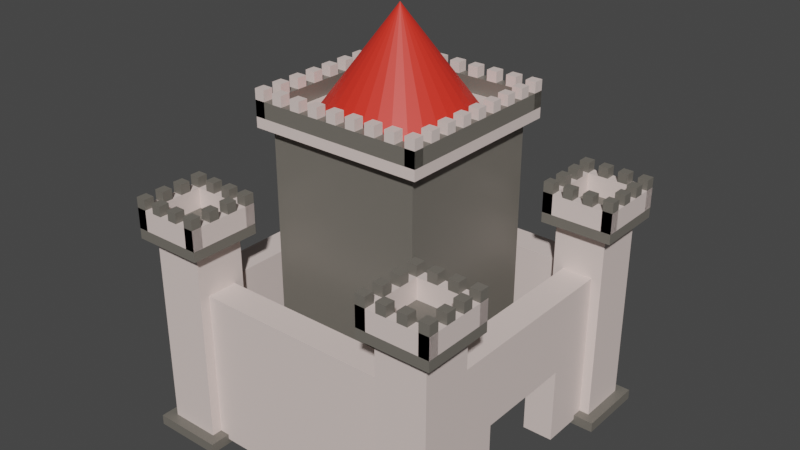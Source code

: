 # Source: Castle.blend  (saved by Blender 2.90.8; exported with 4.5.12 LTS)
import bpy
from mathutils import Matrix  # noqa: F401  (used for matrix-valued properties, if any)

bpy.ops.wm.read_factory_settings(use_empty=True)
scene = bpy.context.scene
scene.name = 'Scene'

# ---- collections
col_capitulation01 = bpy.data.collections.new('Capitulation01'); scene.collection.children.link(col_capitulation01)
col_capitulation01_001 = bpy.data.collections.new('Capitulation01.001'); scene.collection.children.link(col_capitulation01_001)
col_capitulation01_002 = bpy.data.collections.new('Capitulation01.002'); scene.collection.children.link(col_capitulation01_002)
col_capitulation01_003 = bpy.data.collections.new('Capitulation01.003'); scene.collection.children.link(col_capitulation01_003)

# ---- materials (node trees are filled in below, after node groups)
mat_wall = bpy.data.materials.new('Wall')
mat_wall.use_transparent_shadow = False
mat_wallbase = bpy.data.materials.new('WallBase')
mat_wallbase.alpha_threshold = 0.0
mat_wallbase.use_transparent_shadow = False
mat_wallbase.line_color = (0.0, 0.0, 0.0, 1.0)
mat_roof = bpy.data.materials.new('Roof')
mat_roof.use_transparent_shadow = False

# ---- material node trees
mat_wall.use_nodes = True; mat_wall.node_tree.nodes.clear()
_N = mat_wall.node_tree.nodes; _L = mat_wall.node_tree.links
n0 = _N.new('ShaderNodeBsdfPrincipled'); n0.name = 'Principled BSDF'; n0.location = (10, 300)
n0.distribution = 'GGX'
n0.subsurface_method = 'BURLEY'
n0.inputs[0].default_value = (0.8, 0.6683, 0.6265, 1.0)
n0.inputs[3].default_value = 1.45
n0.inputs[27].default_value = (0.0, 0.0, 0.0, 1.0)
n0.inputs[28].default_value = 1.0
n1 = _N.new('ShaderNodeOutputMaterial'); n1.name = 'Material Output'; n1.location = (300, 300)
_L.new(n0.outputs[0], n1.inputs[0])
n1.is_active_output = True
mat_wallbase.use_nodes = True; mat_wallbase.node_tree.nodes.clear()
_N = mat_wallbase.node_tree.nodes; _L = mat_wallbase.node_tree.links
n0 = _N.new('ShaderNodeOutputMaterial'); n0.name = 'Material Output'; n0.location = (300, 300)
n1 = _N.new('ShaderNodeBsdfPrincipled'); n1.name = 'Principled BSDF'; n1.location = (10, 300)
n1.distribution = 'GGX'
n1.subsurface_method = 'BURLEY'
n1.inputs[0].default_value = (0.1679, 0.1546, 0.1334, 1.0)
n1.inputs[2].default_value = 0.4
n1.inputs[3].default_value = 1.45
n1.inputs[27].default_value = (0.0, 0.0, 0.0, 1.0)
n1.inputs[28].default_value = 1.0
_L.new(n1.outputs[0], n0.inputs[0])
n0.is_active_output = True
mat_roof.use_nodes = True; mat_roof.node_tree.nodes.clear()
_N = mat_roof.node_tree.nodes; _L = mat_roof.node_tree.links
n0 = _N.new('ShaderNodeOutputMaterial'); n0.name = 'Material Output'; n0.location = (300, 300)
n1 = _N.new('ShaderNodeBsdfPrincipled'); n1.name = 'Principled BSDF'; n1.location = (10, 300)
n1.distribution = 'GGX'
n1.subsurface_method = 'BURLEY'
n1.inputs[0].default_value = (0.8, 0.03294, 0.01844, 1.0)
n1.inputs[3].default_value = 1.45
n1.inputs[27].default_value = (0.0, 0.0, 0.0, 1.0)
n1.inputs[28].default_value = 1.0
_L.new(n1.outputs[0], n0.inputs[0])
n0.is_active_output = True

# ---- world
world_world = bpy.data.worlds.new('World'); scene.world = world_world
world_world.use_nodes = True; world_world.node_tree.nodes.clear()
_N = world_world.node_tree.nodes; _L = world_world.node_tree.links
n0 = _N.new('ShaderNodeOutputWorld'); n0.name = 'World Output'; n0.location = (300, 300)
n1 = _N.new('ShaderNodeBackground'); n1.name = 'Background'; n1.location = (10, 300)
n1.inputs[0].default_value = (0.05088, 0.05088, 0.05088, 1.0)
_L.new(n1.outputs[0], n0.inputs[0])
n0.is_active_output = True
world_world.color = (0.05088, 0.05088, 0.05088)
world_world.use_sun_shadow = False
world_world.sun_shadow_jitter_overblur = 0.0

# ---- meshes
me_cube_006 = bpy.data.meshes.new('Cube.006')
me_cube_006.from_pydata([(-1.0, -1.0, -1.0), (-1.0, -1.0, 1.0), (-1.0, 1.0, -1.0), (-1.0, 1.0, 1.0), (1.0, -1.0, -1.0), (1.0, -1.0, 1.0), (1.0, 1.0, -1.0), (1.0, 1.0, 1.0), (1.4, 8.6, -1.25), (1.4, 8.6, -1.05), (1.0, 8.6, -1.25), (1.0, 8.6, -1.05), (1.4, 11.4, -1.25), (1.4, 11.4, -1.05), (1.0, 11.4, -1.25), (1.0, 11.4, -1.05), (-1.0, 8.6, -1.25), (-1.0, 8.6, -1.05), (-1.4, 8.6, -1.25), (-1.4, 8.6, -1.05), (-1.0, 11.4, -1.25), (-1.0, 11.4, -1.05), (-1.4, 11.4, -1.25), (-1.4, 11.4, -1.05), (-1.4, 8.6, -1.25), (-1.4, 8.6, -1.05), (-1.4, 9.0, -1.25), (-1.4, 9.0, -1.05), (1.4, 8.6, -1.25), (1.4, 8.6, -1.05), (1.4, 9.0, -1.25), (1.4, 9.0, -1.05), (-1.4, 11.0, -1.25), (-1.4, 11.0, -1.05), (-1.4, 11.4, -1.25), (-1.4, 11.4, -1.05), (1.4, 11.0, -1.25), (1.4, 11.0, -1.05), (1.4, 11.4, -1.25), (1.4, 11.4, -1.05), (-1.4, 8.6, -1.05), (-1.4, 8.6, -0.95), (-1.4, 11.4, -1.05), (-1.4, 11.4, -0.95), (1.4, 8.6, -1.05), (1.4, 8.6, -0.95), (1.4, 11.4, -1.05), (1.4, 11.4, -0.95), (-1.4, 8.6, -1.35), (-1.4, 8.6, -1.25), (-1.4, 9.0, -1.35), (-1.4, 9.0, -1.25), (-1.0, 8.6, -1.35), (-1.0, 8.6, -1.25), (-1.0, 9.0, -1.35), (-1.0, 9.0, -1.25), (1.0, 8.6, -1.35), (1.0, 8.6, -1.25), (1.0, 9.0, -1.35), (1.0, 9.0, -1.25), (1.4, 8.6, -1.35), (1.4, 8.6, -1.25), (1.4, 9.0, -1.35), (1.4, 9.0, -1.25), (0.2, 8.6, -1.35), (0.2, 8.6, -1.25), (0.2, 9.0, -1.35), (0.2, 9.0, -1.25), (0.6, 8.6, -1.35), (0.6, 8.6, -1.25), (0.6, 9.0, -1.35), (0.6, 9.0, -1.25), (-0.6, 8.6, -1.35), (-0.6, 8.6, -1.25), (-0.6, 9.0, -1.35), (-0.6, 9.0, -1.25), (-0.2, 8.6, -1.35), (-0.2, 8.6, -1.25), (-0.2, 9.0, -1.35), (-0.2, 9.0, -1.25), (-1.4, 11.0, -1.35), (-1.4, 11.0, -1.25), (-1.4, 11.4, -1.35), (-1.4, 11.4, -1.25), (-1.0, 11.0, -1.35), (-1.0, 11.0, -1.25), (-1.0, 11.4, -1.35), (-1.0, 11.4, -1.25), (1.0, 11.0, -1.35), (1.0, 11.0, -1.25), (1.0, 11.4, -1.35), (1.0, 11.4, -1.25), (1.4, 11.0, -1.35), (1.4, 11.0, -1.25), (1.4, 11.4, -1.35), (1.4, 11.4, -1.25), (0.2, 11.0, -1.35), (0.2, 11.0, -1.25), (0.2, 11.4, -1.35), (0.2, 11.4, -1.25), (0.6, 11.0, -1.35), (0.6, 11.0, -1.25), (0.6, 11.4, -1.35), (0.6, 11.4, -1.25), (-0.6, 11.0, -1.35), (-0.6, 11.0, -1.25), (-0.6, 11.4, -1.35), (-0.6, 11.4, -1.25), (-0.2, 11.0, -1.35), (-0.2, 11.0, -1.25), (-0.2, 11.4, -1.35), (-0.2, 11.4, -1.25), (-1.4, 10.2, -1.35), (-1.4, 10.2, -1.25), (-1.4, 10.6, -1.35), (-1.4, 10.6, -1.25), (-1.0, 10.2, -1.35), (-1.0, 10.2, -1.25), (-1.0, 10.6, -1.35), (-1.0, 10.6, -1.25), (-1.4, 9.4, -1.35), (-1.4, 9.4, -1.25), (-1.4, 9.8, -1.35), (-1.4, 9.8, -1.25), (-1.0, 9.4, -1.35), (-1.0, 9.4, -1.25), (-1.0, 9.8, -1.35), (-1.0, 9.8, -1.25), (1.0, 10.2, -1.35), (1.0, 10.2, -1.25), (1.0, 10.6, -1.35), (1.0, 10.6, -1.25), (1.4, 10.2, -1.35), (1.4, 10.2, -1.25), (1.4, 10.6, -1.35), (1.4, 10.6, -1.25), (1.0, 9.4, -1.35), (1.0, 9.4, -1.25), (1.0, 9.8, -1.35), (1.0, 9.8, -1.25), (1.4, 9.4, -1.35), (1.4, 9.4, -1.25), (1.4, 9.8, -1.35), (1.4, 9.8, -1.25), (-8.6, 8.6, -1.25), (-8.6, 8.6, -1.05), (-9.0, 8.6, -1.25), (-9.0, 8.6, -1.05), (-8.6, 11.4, -1.25), (-8.6, 11.4, -1.05), (-9.0, 11.4, -1.25), (-9.0, 11.4, -1.05), (-11.0, 8.6, -1.25), (-11.0, 8.6, -1.05), (-11.4, 8.6, -1.25), (-11.4, 8.6, -1.05), (-11.0, 11.4, -1.25), (-11.0, 11.4, -1.05), (-11.4, 11.4, -1.25), (-11.4, 11.4, -1.05), (-11.4, 8.6, -1.25), (-11.4, 8.6, -1.05), (-11.4, 9.0, -1.25), (-11.4, 9.0, -1.05), (-8.6, 8.6, -1.25), (-8.6, 8.6, -1.05), (-8.6, 9.0, -1.25), (-8.6, 9.0, -1.05), (-11.4, 11.0, -1.25), (-11.4, 11.0, -1.05), (-11.4, 11.4, -1.25), (-11.4, 11.4, -1.05), (-8.6, 11.0, -1.25), (-8.6, 11.0, -1.05), (-8.6, 11.4, -1.25), (-8.6, 11.4, -1.05), (-11.4, 8.6, -1.05), (-11.4, 8.6, -0.95), (-11.4, 11.4, -1.05), (-11.4, 11.4, -0.95), (-8.6, 8.6, -1.05), (-8.6, 8.6, -0.95), (-8.6, 11.4, -1.05), (-8.6, 11.4, -0.95), (-11.4, 8.6, -1.35), (-11.4, 8.6, -1.25), (-11.4, 9.0, -1.35), (-11.4, 9.0, -1.25), (-11.0, 8.6, -1.35), (-11.0, 8.6, -1.25), (-11.0, 9.0, -1.35), (-11.0, 9.0, -1.25), (-9.0, 8.6, -1.35), (-9.0, 8.6, -1.25), (-9.0, 9.0, -1.35), (-9.0, 9.0, -1.25), (-8.6, 8.6, -1.35), (-8.6, 8.6, -1.25), (-8.6, 9.0, -1.35), (-8.6, 9.0, -1.25), (-9.8, 8.6, -1.35), (-9.8, 8.6, -1.25), (-9.8, 9.0, -1.35), (-9.8, 9.0, -1.25), (-9.4, 8.6, -1.35), (-9.4, 8.6, -1.25), (-9.4, 9.0, -1.35), (-9.4, 9.0, -1.25), (-10.6, 8.6, -1.35), (-10.6, 8.6, -1.25), (-10.6, 9.0, -1.35), (-10.6, 9.0, -1.25), (-10.2, 8.6, -1.35), (-10.2, 8.6, -1.25), (-10.2, 9.0, -1.35), (-10.2, 9.0, -1.25), (-11.4, 11.0, -1.35), (-11.4, 11.0, -1.25), (-11.4, 11.4, -1.35), (-11.4, 11.4, -1.25), (-11.0, 11.0, -1.35), (-11.0, 11.0, -1.25), (-11.0, 11.4, -1.35), (-11.0, 11.4, -1.25), (-9.0, 11.0, -1.35), (-9.0, 11.0, -1.25), (-9.0, 11.4, -1.35), (-9.0, 11.4, -1.25), (-8.6, 11.0, -1.35), (-8.6, 11.0, -1.25), (-8.6, 11.4, -1.35), (-8.6, 11.4, -1.25), (-9.8, 11.0, -1.35), (-9.8, 11.0, -1.25), (-9.8, 11.4, -1.35), (-9.8, 11.4, -1.25), (-9.4, 11.0, -1.35), (-9.4, 11.0, -1.25), (-9.4, 11.4, -1.35), (-9.4, 11.4, -1.25), (-10.6, 11.0, -1.35), (-10.6, 11.0, -1.25), (-10.6, 11.4, -1.35), (-10.6, 11.4, -1.25), (-10.2, 11.0, -1.35), (-10.2, 11.0, -1.25), (-10.2, 11.4, -1.35), (-10.2, 11.4, -1.25), (-11.4, 10.2, -1.35), (-11.4, 10.2, -1.25), (-11.4, 10.6, -1.35), (-11.4, 10.6, -1.25), (-11.0, 10.2, -1.35), (-11.0, 10.2, -1.25), (-11.0, 10.6, -1.35), (-11.0, 10.6, -1.25), (-11.4, 9.4, -1.35), (-11.4, 9.4, -1.25), (-11.4, 9.8, -1.35), (-11.4, 9.8, -1.25), (-11.0, 9.4, -1.35), (-11.0, 9.4, -1.25), (-11.0, 9.8, -1.35), (-11.0, 9.8, -1.25), (-9.0, 10.2, -1.35), (-9.0, 10.2, -1.25), (-9.0, 10.6, -1.35), (-9.0, 10.6, -1.25), (-8.6, 10.2, -1.35), (-8.6, 10.2, -1.25), (-8.6, 10.6, -1.35), (-8.6, 10.6, -1.25), (-9.0, 9.4, -1.35), (-9.0, 9.4, -1.25), (-9.0, 9.8, -1.35), (-9.0, 9.8, -1.25), (-8.6, 9.4, -1.35), (-8.6, 9.4, -1.25), (-8.6, 9.8, -1.35), (-8.6, 9.8, -1.25), (-8.6, -1.4, -1.25), (-8.6, -1.4, -1.05), (-9.0, -1.4, -1.25), (-9.0, -1.4, -1.05), (-8.6, 1.4, -1.25), (-8.6, 1.4, -1.05), (-9.0, 1.4, -1.25), (-9.0, 1.4, -1.05), (-11.0, -1.4, -1.25), (-11.0, -1.4, -1.05), (-11.4, -1.4, -1.25), (-11.4, -1.4, -1.05), (-11.0, 1.4, -1.25), (-11.0, 1.4, -1.05), (-11.4, 1.4, -1.25), (-11.4, 1.4, -1.05), (-11.4, -1.4, -1.25), (-11.4, -1.4, -1.05), (-11.4, -1.0, -1.25), (-11.4, -1.0, -1.05), (-8.6, -1.4, -1.25), (-8.6, -1.4, -1.05), (-8.6, -1.0, -1.25), (-8.6, -1.0, -1.05), (-11.4, 1.0, -1.25), (-11.4, 1.0, -1.05), (-11.4, 1.4, -1.25), (-11.4, 1.4, -1.05), (-8.6, 1.0, -1.25), (-8.6, 1.0, -1.05), (-8.6, 1.4, -1.25), (-8.6, 1.4, -1.05), (-11.4, -1.4, -1.05), (-11.4, -1.4, -0.95), (-11.4, 1.4, -1.05), (-11.4, 1.4, -0.95), (-8.6, -1.4, -1.05), (-8.6, -1.4, -0.95), (-8.6, 1.4, -1.05), (-8.6, 1.4, -0.95), (-11.4, -1.4, -1.35), (-11.4, -1.4, -1.25), (-11.4, -1.0, -1.35), (-11.4, -1.0, -1.25), (-11.0, -1.4, -1.35), (-11.0, -1.4, -1.25), (-11.0, -1.0, -1.35), (-11.0, -1.0, -1.25), (-9.0, -1.4, -1.35), (-9.0, -1.4, -1.25), (-9.0, -1.0, -1.35), (-9.0, -1.0, -1.25), (-8.6, -1.4, -1.35), (-8.6, -1.4, -1.25), (-8.6, -1.0, -1.35), (-8.6, -1.0, -1.25), (-9.8, -1.4, -1.35), (-9.8, -1.4, -1.25), (-9.8, -1.0, -1.35), (-9.8, -1.0, -1.25), (-9.4, -1.4, -1.35), (-9.4, -1.4, -1.25), (-9.4, -1.0, -1.35), (-9.4, -1.0, -1.25), (-10.6, -1.4, -1.35), (-10.6, -1.4, -1.25), (-10.6, -1.0, -1.35), (-10.6, -1.0, -1.25), (-10.2, -1.4, -1.35), (-10.2, -1.4, -1.25), (-10.2, -1.0, -1.35), (-10.2, -1.0, -1.25), (-11.4, 1.0, -1.35), (-11.4, 1.0, -1.25), (-11.4, 1.4, -1.35), (-11.4, 1.4, -1.25), (-11.0, 1.0, -1.35), (-11.0, 1.0, -1.25), (-11.0, 1.4, -1.35), (-11.0, 1.4, -1.25), (-9.0, 1.0, -1.35), (-9.0, 1.0, -1.25), (-9.0, 1.4, -1.35), (-9.0, 1.4, -1.25), (-8.6, 1.0, -1.35), (-8.6, 1.0, -1.25), (-8.6, 1.4, -1.35), (-8.6, 1.4, -1.25), (-9.8, 1.0, -1.35), (-9.8, 1.0, -1.25), (-9.8, 1.4, -1.35), (-9.8, 1.4, -1.25), (-9.4, 1.0, -1.35), (-9.4, 1.0, -1.25), (-9.4, 1.4, -1.35), (-9.4, 1.4, -1.25), (-10.6, 1.0, -1.35), (-10.6, 1.0, -1.25), (-10.6, 1.4, -1.35), (-10.6, 1.4, -1.25), (-10.2, 1.0, -1.35), (-10.2, 1.0, -1.25), (-10.2, 1.4, -1.35), (-10.2, 1.4, -1.25), (-11.4, 0.2, -1.35), (-11.4, 0.2, -1.25), (-11.4, 0.6, -1.35), (-11.4, 0.6, -1.25), (-11.0, 0.2, -1.35), (-11.0, 0.2, -1.25), (-11.0, 0.6, -1.35), (-11.0, 0.6, -1.25), (-11.4, -0.6, -1.35), (-11.4, -0.6, -1.25), (-11.4, -0.2, -1.35), (-11.4, -0.2, -1.25), (-11.0, -0.6, -1.35), (-11.0, -0.6, -1.25), (-11.0, -0.2, -1.35), (-11.0, -0.2, -1.25), (-9.0, 0.2, -1.35), (-9.0, 0.2, -1.25), (-9.0, 0.6, -1.35), (-9.0, 0.6, -1.25), (-8.6, 0.2, -1.35), (-8.6, 0.2, -1.25), (-8.6, 0.6, -1.35), (-8.6, 0.6, -1.25), (-9.0, -0.6, -1.35), (-9.0, -0.6, -1.25), (-9.0, -0.2, -1.35), (-9.0, -0.2, -1.25), (-8.6, -0.6, -1.35), (-8.6, -0.6, -1.25), (-8.6, -0.2, -1.35), (-8.6, -0.2, -1.25), (1.4, -1.4, -1.25), (1.4, -1.4, -1.05), (1.0, -1.4, -1.25), (1.0, -1.4, -1.05), (1.4, 1.4, -1.25), (1.4, 1.4, -1.05), (1.0, 1.4, -1.25), (1.0, 1.4, -1.05), (-1.0, -1.4, -1.25), (-1.0, -1.4, -1.05), (-1.4, -1.4, -1.25), (-1.4, -1.4, -1.05), (-1.0, 1.4, -1.25), (-1.0, 1.4, -1.05), (-1.4, 1.4, -1.25), (-1.4, 1.4, -1.05), (-1.4, -1.4, -1.25), (-1.4, -1.4, -1.05), (-1.4, -1.0, -1.25), (-1.4, -1.0, -1.05), (1.4, -1.4, -1.25), (1.4, -1.4, -1.05), (1.4, -1.0, -1.25), (1.4, -1.0, -1.05), (-1.4, 1.0, -1.25), (-1.4, 1.0, -1.05), (-1.4, 1.4, -1.25), (-1.4, 1.4, -1.05), (1.4, 1.0, -1.25), (1.4, 1.0, -1.05), (1.4, 1.4, -1.25), (1.4, 1.4, -1.05), (-1.4, -1.4, -1.05), (-1.4, -1.4, -0.95), (-1.4, 1.4, -1.05), (-1.4, 1.4, -0.95), (1.4, -1.4, -1.05), (1.4, -1.4, -0.95), (1.4, 1.4, -1.05), (1.4, 1.4, -0.95), (-1.4, -1.4, -1.35), (-1.4, -1.4, -1.25), (-1.4, -1.0, -1.35), (-1.4, -1.0, -1.25), (-1.0, -1.4, -1.35), (-1.0, -1.4, -1.25), (-1.0, -1.0, -1.35), (-1.0, -1.0, -1.25), (1.0, -1.4, -1.35), (1.0, -1.4, -1.25), (1.0, -1.0, -1.35), (1.0, -1.0, -1.25), (1.4, -1.4, -1.35), (1.4, -1.4, -1.25), (1.4, -1.0, -1.35), (1.4, -1.0, -1.25), (0.2, -1.4, -1.35), (0.2, -1.4, -1.25), (0.2, -1.0, -1.35), (0.2, -1.0, -1.25), (0.6, -1.4, -1.35), (0.6, -1.4, -1.25), (0.6, -1.0, -1.35), (0.6, -1.0, -1.25), (-0.6, -1.4, -1.35), (-0.6, -1.4, -1.25), (-0.6, -1.0, -1.35), (-0.6, -1.0, -1.25), (-0.2, -1.4, -1.35), (-0.2, -1.4, -1.25), (-0.2, -1.0, -1.35), (-0.2, -1.0, -1.25), (-1.4, 1.0, -1.35), (-1.4, 1.0, -1.25), (-1.4, 1.4, -1.35), (-1.4, 1.4, -1.25), (-1.0, 1.0, -1.35), (-1.0, 1.0, -1.25), (-1.0, 1.4, -1.35), (-1.0, 1.4, -1.25), (1.0, 1.0, -1.35), (1.0, 1.0, -1.25), (1.0, 1.4, -1.35), (1.0, 1.4, -1.25), (1.4, 1.0, -1.35), (1.4, 1.0, -1.25), (1.4, 1.4, -1.35), (1.4, 1.4, -1.25), (0.2, 1.0, -1.35), (0.2, 1.0, -1.25), (0.2, 1.4, -1.35), (0.2, 1.4, -1.25), (0.6, 1.0, -1.35), (0.6, 1.0, -1.25), (0.6, 1.4, -1.35), (0.6, 1.4, -1.25), (-0.6, 1.0, -1.35), (-0.6, 1.0, -1.25), (-0.6, 1.4, -1.35), (-0.6, 1.4, -1.25), (-0.2, 1.0, -1.35), (-0.2, 1.0, -1.25), (-0.2, 1.4, -1.35), (-0.2, 1.4, -1.25), (-1.4, 0.2, -1.35), (-1.4, 0.2, -1.25), (-1.4, 0.6, -1.35), (-1.4, 0.6, -1.25), (-1.0, 0.2, -1.35), (-1.0, 0.2, -1.25), (-1.0, 0.6, -1.35), (-1.0, 0.6, -1.25), (-1.4, -0.6, -1.35), (-1.4, -0.6, -1.25), (-1.4, -0.2, -1.35), (-1.4, -0.2, -1.25), (-1.0, -0.6, -1.35), (-1.0, -0.6, -1.25), (-1.0, -0.2, -1.35), (-1.0, -0.2, -1.25), (1.0, 0.2, -1.35), (1.0, 0.2, -1.25), (1.0, 0.6, -1.35), (1.0, 0.6, -1.25), (1.4, 0.2, -1.35), (1.4, 0.2, -1.25), (1.4, 0.6, -1.35), (1.4, 0.6, -1.25), (1.0, -0.6, -1.35), (1.0, -0.6, -1.25), (1.0, -0.2, -1.35), (1.0, -0.2, -1.25), (1.4, -0.6, -1.35), (1.4, -0.6, -1.25), (1.4, -0.2, -1.35), (1.4, -0.2, -1.25), (-5.0, 2.0, -2.0), (-4.415, 2.058, -2.0), (-3.852, 2.228, -2.0), (-3.333, 2.506, -2.0), (-2.879, 2.879, -2.0), (-2.506, 3.333, -2.0), (-2.228, 3.852, -2.0), (-2.058, 4.415, -2.0), (-2.0, 5.0, -2.0), (-2.058, 5.585, -2.0), (-2.228, 6.148, -2.0), (-2.506, 6.667, -2.0), (-2.879, 7.121, -2.0), (-3.333, 7.494, -2.0), (-3.852, 7.772, -2.0), (-4.415, 7.942, -2.0), (-5.0, 8.0, -2.0), (-5.585, 7.942, -2.0), (-6.148, 7.772, -2.0), (-6.667, 7.494, -2.0), (-7.121, 7.121, -2.0), (-7.494, 6.667, -2.0), (-7.772, 6.148, -2.0), (-7.942, 5.585, -2.0), (-8.0, 5.0, -2.0), (-7.942, 4.415, -2.0), (-7.772, 3.852, -2.0), (-7.494, 3.333, -2.0), (-7.121, 2.879, -2.0), (-6.667, 2.506, -2.0), (-6.148, 2.228, -2.0), (-5.585, 2.058, -2.0), (-5.0, 5.0, -3.0), (-8.4, 1.6, -2.05), (-8.4, 1.6, -1.95), (-8.4, 8.4, -2.05), (-8.4, 8.4, -1.95), (-1.6, 1.6, -2.05), (-1.6, 1.6, -1.95), (-1.6, 8.4, -2.05), (-1.6, 8.4, -1.95), (-8.4, 1.6, -2.2), (-8.4, 1.6, -2.05), (-8.4, 2.0, -2.2), (-8.4, 2.0, -2.05), (-1.6, 1.6, -2.2), (-1.6, 1.6, -2.05), (-1.6, 2.0, -2.2), (-1.6, 2.0, -2.05), (-8.4, 8.0, -2.2), (-8.4, 8.0, -2.05), (-8.4, 8.4, -2.2), (-8.4, 8.4, -2.05), (-1.6, 8.0, -2.2), (-1.6, 8.0, -2.05), (-1.6, 8.4, -2.2), (-1.6, 8.4, -2.05), (-1.6, 1.6, -2.2), (-1.6, 1.6, -2.05), (-2.0, 1.6, -2.2), (-2.0, 1.6, -2.05), (-1.6, 8.4, -2.2), (-1.6, 8.4, -2.05), (-2.0, 8.4, -2.2), (-2.0, 8.4, -2.05), (-8.0, 1.6, -2.2), (-8.0, 1.6, -2.05), (-8.4, 1.6, -2.2), (-8.4, 1.6, -2.05), (-8.0, 8.4, -2.2), (-8.0, 8.4, -2.05), (-8.4, 8.4, -2.2), (-8.4, 8.4, -2.05), (-8.4, 1.6, -2.3), (-8.4, 1.6, -2.2), (-8.4, 2.0, -2.3), (-8.4, 2.0, -2.2), (-8.0, 1.6, -2.3), (-8.0, 1.6, -2.2), (-8.0, 2.0, -2.3), (-8.0, 2.0, -2.2), (-2.0, 1.6, -2.3), (-2.0, 1.6, -2.2), (-2.0, 2.0, -2.3), (-2.0, 2.0, -2.2), (-1.6, 1.6, -2.3), (-1.6, 1.6, -2.2), (-1.6, 2.0, -2.3), (-1.6, 2.0, -2.2), (-2.8, 1.6, -2.3), (-2.8, 1.6, -2.2), (-2.8, 2.0, -2.3), (-2.8, 2.0, -2.2), (-2.4, 1.6, -2.3), (-2.4, 1.6, -2.2), (-2.4, 2.0, -2.3), (-2.4, 2.0, -2.2), (-3.6, 1.6, -2.3), (-3.6, 1.6, -2.2), (-3.6, 2.0, -2.3), (-3.6, 2.0, -2.2), (-3.2, 1.6, -2.3), (-3.2, 1.6, -2.2), (-3.2, 2.0, -2.3), (-3.2, 2.0, -2.2), (-4.4, 1.6, -2.3), (-4.4, 1.6, -2.2), (-4.4, 2.0, -2.3), (-4.4, 2.0, -2.2), (-4.0, 1.6, -2.3), (-4.0, 1.6, -2.2), (-4.0, 2.0, -2.3), (-4.0, 2.0, -2.2), (-5.2, 1.6, -2.3), (-5.2, 1.6, -2.2), (-5.2, 2.0, -2.3), (-5.2, 2.0, -2.2), (-4.8, 1.6, -2.3), (-4.8, 1.6, -2.2), (-4.8, 2.0, -2.3), (-4.8, 2.0, -2.2), (-6.0, 1.6, -2.3), (-6.0, 1.6, -2.2), (-6.0, 2.0, -2.3), (-6.0, 2.0, -2.2), (-5.6, 1.6, -2.3), (-5.6, 1.6, -2.2), (-5.6, 2.0, -2.3), (-5.6, 2.0, -2.2), (-6.8, 1.6, -2.3), (-6.8, 1.6, -2.2), (-6.8, 2.0, -2.3), (-6.8, 2.0, -2.2), (-6.4, 1.6, -2.3), (-6.4, 1.6, -2.2), (-6.4, 2.0, -2.3), (-6.4, 2.0, -2.2), (-7.6, 1.6, -2.3), (-7.6, 1.6, -2.2), (-7.6, 2.0, -2.3), (-7.6, 2.0, -2.2), (-7.2, 1.6, -2.3), (-7.2, 1.6, -2.2), (-7.2, 2.0, -2.3), (-7.2, 2.0, -2.2), (-8.4, 2.4, -2.3), (-8.4, 2.4, -2.2), (-8.4, 2.8, -2.3), (-8.4, 2.8, -2.2), (-8.0, 2.4, -2.3), (-8.0, 2.4, -2.2), (-8.0, 2.8, -2.3), (-8.0, 2.8, -2.2), (-8.4, 3.2, -2.3), (-8.4, 3.2, -2.2), (-8.4, 3.6, -2.3), (-8.4, 3.6, -2.2), (-8.0, 3.2, -2.3), (-8.0, 3.2, -2.2), (-8.0, 3.6, -2.3), (-8.0, 3.6, -2.2), (-8.4, 4.0, -2.3), (-8.4, 4.0, -2.2), (-8.4, 4.4, -2.3), (-8.4, 4.4, -2.2), (-8.0, 4.0, -2.3), (-8.0, 4.0, -2.2), (-8.0, 4.4, -2.3), (-8.0, 4.4, -2.2), (-8.4, 4.8, -2.3), (-8.4, 4.8, -2.2), (-8.4, 5.2, -2.3), (-8.4, 5.2, -2.2), (-8.0, 4.8, -2.3), (-8.0, 4.8, -2.2), (-8.0, 5.2, -2.3), (-8.0, 5.2, -2.2), (-8.4, 5.6, -2.3), (-8.4, 5.6, -2.2), (-8.4, 6.0, -2.3), (-8.4, 6.0, -2.2), (-8.0, 5.6, -2.3), (-8.0, 5.6, -2.2), (-8.0, 6.0, -2.3), (-8.0, 6.0, -2.2), (-8.4, 6.4, -2.3), (-8.4, 6.4, -2.2), (-8.4, 6.8, -2.3), (-8.4, 6.8, -2.2), (-8.0, 6.4, -2.3), (-8.0, 6.4, -2.2), (-8.0, 6.8, -2.3), (-8.0, 6.8, -2.2), (-8.4, 7.2, -2.3), (-8.4, 7.2, -2.2), (-8.4, 7.6, -2.3), (-8.4, 7.6, -2.2), (-8.0, 7.2, -2.3), (-8.0, 7.2, -2.2), (-8.0, 7.6, -2.3), (-8.0, 7.6, -2.2), (-8.4, 8.0, -2.3), (-8.4, 8.0, -2.2), (-8.4, 8.4, -2.3), (-8.4, 8.4, -2.2), (-8.0, 8.0, -2.3), (-8.0, 8.0, -2.2), (-8.0, 8.4, -2.3), (-8.0, 8.4, -2.2), (-2.0, 2.4, -2.3), (-2.0, 2.4, -2.2), (-2.0, 2.8, -2.3), (-2.0, 2.8, -2.2), (-1.6, 2.4, -2.3), (-1.6, 2.4, -2.2), (-1.6, 2.8, -2.3), (-1.6, 2.8, -2.2), (-2.0, 3.2, -2.3), (-2.0, 3.2, -2.2), (-2.0, 3.6, -2.3), (-2.0, 3.6, -2.2), (-1.6, 3.2, -2.3), (-1.6, 3.2, -2.2), (-1.6, 3.6, -2.3), (-1.6, 3.6, -2.2), (-2.0, 4.0, -2.3), (-2.0, 4.0, -2.2), (-2.0, 4.4, -2.3), (-2.0, 4.4, -2.2), (-1.6, 4.0, -2.3), (-1.6, 4.0, -2.2), (-1.6, 4.4, -2.3), (-1.6, 4.4, -2.2), (-2.0, 4.8, -2.3), (-2.0, 4.8, -2.2), (-2.0, 5.2, -2.3), (-2.0, 5.2, -2.2), (-1.6, 4.8, -2.3), (-1.6, 4.8, -2.2), (-1.6, 5.2, -2.3), (-1.6, 5.2, -2.2), (-2.0, 5.6, -2.3), (-2.0, 5.6, -2.2), (-2.0, 6.0, -2.3), (-2.0, 6.0, -2.2), (-1.6, 5.6, -2.3), (-1.6, 5.6, -2.2), (-1.6, 6.0, -2.3), (-1.6, 6.0, -2.2), (-2.0, 6.4, -2.3), (-2.0, 6.4, -2.2), (-2.0, 6.8, -2.3), (-2.0, 6.8, -2.2), (-1.6, 6.4, -2.3), (-1.6, 6.4, -2.2), (-1.6, 6.8, -2.3), (-1.6, 6.8, -2.2), (-2.0, 7.2, -2.3), (-2.0, 7.2, -2.2), (-2.0, 7.6, -2.3), (-2.0, 7.6, -2.2), (-1.6, 7.2, -2.3), (-1.6, 7.2, -2.2), (-1.6, 7.6, -2.3), (-1.6, 7.6, -2.2), (-2.0, 8.0, -2.3), (-2.0, 8.0, -2.2), (-2.0, 8.4, -2.3), (-2.0, 8.4, -2.2), (-1.6, 8.0, -2.3), (-1.6, 8.0, -2.2), (-1.6, 8.4, -2.3), (-1.6, 8.4, -2.2), (-2.8, 8.0, -2.3), (-2.8, 8.0, -2.2), (-2.8, 8.4, -2.3), (-2.8, 8.4, -2.2), (-2.4, 8.0, -2.3), (-2.4, 8.0, -2.2), (-2.4, 8.4, -2.3), (-2.4, 8.4, -2.2), (-3.6, 8.0, -2.3), (-3.6, 8.0, -2.2), (-3.6, 8.4, -2.3), (-3.6, 8.4, -2.2), (-3.2, 8.0, -2.3), (-3.2, 8.0, -2.2), (-3.2, 8.4, -2.3), (-3.2, 8.4, -2.2), (-4.4, 8.0, -2.3), (-4.4, 8.0, -2.2), (-4.4, 8.4, -2.3), (-4.4, 8.4, -2.2), (-4.0, 8.0, -2.3), (-4.0, 8.0, -2.2), (-4.0, 8.4, -2.3), (-4.0, 8.4, -2.2), (-5.2, 8.0, -2.3), (-5.2, 8.0, -2.2), (-5.2, 8.4, -2.3), (-5.2, 8.4, -2.2), (-4.8, 8.0, -2.3), (-4.8, 8.0, -2.2), (-4.8, 8.4, -2.3), (-4.8, 8.4, -2.2), (-6.0, 8.0, -2.3), (-6.0, 8.0, -2.2), (-6.0, 8.4, -2.3), (-6.0, 8.4, -2.2), (-5.6, 8.0, -2.3), (-5.6, 8.0, -2.2), (-5.6, 8.4, -2.3), (-5.6, 8.4, -2.2), (-6.8, 8.0, -2.3), (-6.8, 8.0, -2.2), (-6.8, 8.4, -2.3), (-6.8, 8.4, -2.2), (-6.4, 8.0, -2.3), (-6.4, 8.0, -2.2), (-6.4, 8.4, -2.3), (-6.4, 8.4, -2.2), (-7.6, 8.0, -2.3), (-7.6, 8.0, -2.2), (-7.6, 8.4, -2.3), (-7.6, 8.4, -2.2), (-7.2, 8.0, -2.3), (-7.2, 8.0, -2.2), (-7.2, 8.4, -2.3), (-7.2, 8.4, -2.2), (-11.4, -1.4, 0.95), (-11.4, -1.4, 1.05), (-11.4, 1.4, 0.95), (-11.4, 1.4, 1.05), (-8.6, -1.4, 0.95), (-8.6, -1.4, 1.05), (-8.6, 1.4, 0.95), (-8.6, 1.4, 1.05), (-11.4, 8.6, 0.95), (-11.4, 8.6, 1.05), (-11.4, 11.4, 0.95), (-11.4, 11.4, 1.05), (-8.6, 8.6, 0.95), (-8.6, 8.6, 1.05), (-8.6, 11.4, 0.95), (-8.6, 11.4, 1.05), (-1.4, 8.6, 0.95), (-1.4, 8.6, 1.05), (-1.4, 11.4, 0.95), (-1.4, 11.4, 1.05), (1.4, 8.6, 0.95), (1.4, 8.6, 1.05), (1.4, 11.4, 0.95), (1.4, 11.4, 1.05), (-1.4, -1.4, 0.95), (-1.4, -1.4, 1.05), (-1.4, 1.4, 0.95), (-1.4, 1.4, 1.05), (1.4, -1.4, 0.95), (1.4, -1.4, 1.05), (1.4, 1.4, 0.95), (1.4, 1.4, 1.05), (-11.0, -1.0, -1.0), (-11.0, -1.0, 1.0), (-11.0, 1.0, -1.0), (-11.0, 1.0, 1.0), (-9.0, -1.0, -1.0), (-9.0, -1.0, 1.0), (-9.0, 1.0, -1.0), (-9.0, 1.0, 1.0), (-10.6, 1.0, -0.5), (-10.6, 1.0, 1.0), (-10.6, 9.0, -0.5), (-10.6, 9.0, 1.0), (-9.4, 1.0, -0.5), (-9.4, 1.0, 1.0), (-9.4, 9.0, -0.5), (-9.4, 9.0, 1.0), (-9.4, 3.0, 0.25), (-9.4, 3.0, 1.0), (-10.6, 3.0, 0.25), (-9.4, 7.0, 1.0), (-9.4, 7.0, 0.25), (-10.6, 7.0, 0.25), (-10.6, 7.0, 1.0), (-10.6, 3.0, 1.0), (-0.6, 1.0, -0.5), (-0.6, 1.0, 1.0), (-0.6, 9.0, -0.5), (-0.6, 9.0, 1.0), (0.6, 1.0, -0.5), (0.6, 1.0, 1.0), (0.6, 9.0, -0.5), (0.6, 9.0, 1.0), (-1.0, 9.4, -0.5), (-1.0, 9.4, 1.0), (-9.0, 9.4, -0.5), (-9.0, 9.4, 1.0), (-1.0, 10.6, -0.5), (-1.0, 10.6, 1.0), (-9.0, 10.6, -0.5), (-9.0, 10.6, 1.0), (-1.0, -0.6, -0.5), (-1.0, -0.6, 1.0), (-9.0, -0.6, -0.5), (-9.0, -0.6, 1.0), (-1.0, 0.6, -0.5), (-1.0, 0.6, 1.0), (-9.0, 0.6, -0.5), (-9.0, 0.6, 1.0), (-1.0, 9.0, -1.0), (-1.0, 9.0, 1.0), (-1.0, 11.0, -1.0), (-1.0, 11.0, 1.0), (1.0, 9.0, -1.0), (1.0, 9.0, 1.0), (1.0, 11.0, -1.0), (1.0, 11.0, 1.0), (-11.0, 9.0, -1.0), (-11.0, 9.0, 1.0), (-11.0, 11.0, -1.0), (-11.0, 11.0, 1.0), (-9.0, 9.0, -1.0), (-9.0, 9.0, 1.0), (-9.0, 11.0, -1.0), (-9.0, 11.0, 1.0), (-8.0, 2.0, -2.0), (-8.0, 2.0, 1.0), (-8.0, 8.0, -2.0), (-8.0, 8.0, 1.0), (-2.0, 2.0, -2.0), (-2.0, 2.0, 1.0), (-2.0, 8.0, -2.0), (-2.0, 8.0, 1.0)], [], [(0, 1, 3, 2), (2, 3, 7, 6), (6, 7, 5, 4), (4, 5, 1, 0), (2, 6, 4, 0), (7, 3, 1, 5), (8, 9, 11, 10), (10, 11, 15, 14), (14, 15, 13, 12), (12, 13, 9, 8), (10, 14, 12, 8), (15, 11, 9, 13), (16, 17, 19, 18), (18, 19, 23, 22), (22, 23, 21, 20), (20, 21, 17, 16), (18, 22, 20, 16), (23, 19, 17, 21), (24, 25, 27, 26), (26, 27, 31, 30), (30, 31, 29, 28), (28, 29, 25, 24), (26, 30, 28, 24), (31, 27, 25, 29), (32, 33, 35, 34), (34, 35, 39, 38), (38, 39, 37, 36), (36, 37, 33, 32), (34, 38, 36, 32), (39, 35, 33, 37), (40, 41, 43, 42), (42, 43, 47, 46), (46, 47, 45, 44), (44, 45, 41, 40), (42, 46, 44, 40), (47, 43, 41, 45), (48, 49, 51, 50), (50, 51, 55, 54), (54, 55, 53, 52), (52, 53, 49, 48), (50, 54, 52, 48), (55, 51, 49, 53), (56, 57, 59, 58), (58, 59, 63, 62), (62, 63, 61, 60), (60, 61, 57, 56), (58, 62, 60, 56), (63, 59, 57, 61), (64, 65, 67, 66), (66, 67, 71, 70), (70, 71, 69, 68), (68, 69, 65, 64), (66, 70, 68, 64), (71, 67, 65, 69), (72, 73, 75, 74), (74, 75, 79, 78), (78, 79, 77, 76), (76, 77, 73, 72), (74, 78, 76, 72), (79, 75, 73, 77), (80, 81, 83, 82), (82, 83, 87, 86), (86, 87, 85, 84), (84, 85, 81, 80), (82, 86, 84, 80), (87, 83, 81, 85), (88, 89, 91, 90), (90, 91, 95, 94), (94, 95, 93, 92), (92, 93, 89, 88), (90, 94, 92, 88), (95, 91, 89, 93), (96, 97, 99, 98), (98, 99, 103, 102), (102, 103, 101, 100), (100, 101, 97, 96), (98, 102, 100, 96), (103, 99, 97, 101), (104, 105, 107, 106), (106, 107, 111, 110), (110, 111, 109, 108), (108, 109, 105, 104), (106, 110, 108, 104), (111, 107, 105, 109), (112, 113, 115, 114), (114, 115, 119, 118), (118, 119, 117, 116), (116, 117, 113, 112), (114, 118, 116, 112), (119, 115, 113, 117), (120, 121, 123, 122), (122, 123, 127, 126), (126, 127, 125, 124), (124, 125, 121, 120), (122, 126, 124, 120), (127, 123, 121, 125), (128, 129, 131, 130), (130, 131, 135, 134), (134, 135, 133, 132), (132, 133, 129, 128), (130, 134, 132, 128), (135, 131, 129, 133), (136, 137, 139, 138), (138, 139, 143, 142), (142, 143, 141, 140), (140, 141, 137, 136), (138, 142, 140, 136), (143, 139, 137, 141), (144, 145, 147, 146), (146, 147, 151, 150), (150, 151, 149, 148), (148, 149, 145, 144), (146, 150, 148, 144), (151, 147, 145, 149), (152, 153, 155, 154), (154, 155, 159, 158), (158, 159, 157, 156), (156, 157, 153, 152), (154, 158, 156, 152), (159, 155, 153, 157), (160, 161, 163, 162), (162, 163, 167, 166), (166, 167, 165, 164), (164, 165, 161, 160), (162, 166, 164, 160), (167, 163, 161, 165), (168, 169, 171, 170), (170, 171, 175, 174), (174, 175, 173, 172), (172, 173, 169, 168), (170, 174, 172, 168), (175, 171, 169, 173), (176, 177, 179, 178), (178, 179, 183, 182), (182, 183, 181, 180), (180, 181, 177, 176), (178, 182, 180, 176), (183, 179, 177, 181), (184, 185, 187, 186), (186, 187, 191, 190), (190, 191, 189, 188), (188, 189, 185, 184), (186, 190, 188, 184), (191, 187, 185, 189), (192, 193, 195, 194), (194, 195, 199, 198), (198, 199, 197, 196), (196, 197, 193, 192), (194, 198, 196, 192), (199, 195, 193, 197), (200, 201, 203, 202), (202, 203, 207, 206), (206, 207, 205, 204), (204, 205, 201, 200), (202, 206, 204, 200), (207, 203, 201, 205), (208, 209, 211, 210), (210, 211, 215, 214), (214, 215, 213, 212), (212, 213, 209, 208), (210, 214, 212, 208), (215, 211, 209, 213), (216, 217, 219, 218), (218, 219, 223, 222), (222, 223, 221, 220), (220, 221, 217, 216), (218, 222, 220, 216), (223, 219, 217, 221), (224, 225, 227, 226), (226, 227, 231, 230), (230, 231, 229, 228), (228, 229, 225, 224), (226, 230, 228, 224), (231, 227, 225, 229), (232, 233, 235, 234), (234, 235, 239, 238), (238, 239, 237, 236), (236, 237, 233, 232), (234, 238, 236, 232), (239, 235, 233, 237), (240, 241, 243, 242), (242, 243, 247, 246), (246, 247, 245, 244), (244, 245, 241, 240), (242, 246, 244, 240), (247, 243, 241, 245), (248, 249, 251, 250), (250, 251, 255, 254), (254, 255, 253, 252), (252, 253, 249, 248), (250, 254, 252, 248), (255, 251, 249, 253), (256, 257, 259, 258), (258, 259, 263, 262), (262, 263, 261, 260), (260, 261, 257, 256), (258, 262, 260, 256), (263, 259, 257, 261), (264, 265, 267, 266), (266, 267, 271, 270), (270, 271, 269, 268), (268, 269, 265, 264), (266, 270, 268, 264), (271, 267, 265, 269), (272, 273, 275, 274), (274, 275, 279, 278), (278, 279, 277, 276), (276, 277, 273, 272), (274, 278, 276, 272), (279, 275, 273, 277), (280, 281, 283, 282), (282, 283, 287, 286), (286, 287, 285, 284), (284, 285, 281, 280), (282, 286, 284, 280), (287, 283, 281, 285), (288, 289, 291, 290), (290, 291, 295, 294), (294, 295, 293, 292), (292, 293, 289, 288), (290, 294, 292, 288), (295, 291, 289, 293), (296, 297, 299, 298), (298, 299, 303, 302), (302, 303, 301, 300), (300, 301, 297, 296), (298, 302, 300, 296), (303, 299, 297, 301), (304, 305, 307, 306), (306, 307, 311, 310), (310, 311, 309, 308), (308, 309, 305, 304), (306, 310, 308, 304), (311, 307, 305, 309), (312, 313, 315, 314), (314, 315, 319, 318), (318, 319, 317, 316), (316, 317, 313, 312), (314, 318, 316, 312), (319, 315, 313, 317), (320, 321, 323, 322), (322, 323, 327, 326), (326, 327, 325, 324), (324, 325, 321, 320), (322, 326, 324, 320), (327, 323, 321, 325), (328, 329, 331, 330), (330, 331, 335, 334), (334, 335, 333, 332), (332, 333, 329, 328), (330, 334, 332, 328), (335, 331, 329, 333), (336, 337, 339, 338), (338, 339, 343, 342), (342, 343, 341, 340), (340, 341, 337, 336), (338, 342, 340, 336), (343, 339, 337, 341), (344, 345, 347, 346), (346, 347, 351, 350), (350, 351, 349, 348), (348, 349, 345, 344), (346, 350, 348, 344), (351, 347, 345, 349), (352, 353, 355, 354), (354, 355, 359, 358), (358, 359, 357, 356), (356, 357, 353, 352), (354, 358, 356, 352), (359, 355, 353, 357), (360, 361, 363, 362), (362, 363, 367, 366), (366, 367, 365, 364), (364, 365, 361, 360), (362, 366, 364, 360), (367, 363, 361, 365), (368, 369, 371, 370), (370, 371, 375, 374), (374, 375, 373, 372), (372, 373, 369, 368), (370, 374, 372, 368), (375, 371, 369, 373), (376, 377, 379, 378), (378, 379, 383, 382), (382, 383, 381, 380), (380, 381, 377, 376), (378, 382, 380, 376), (383, 379, 377, 381), (384, 385, 387, 386), (386, 387, 391, 390), (390, 391, 389, 388), (388, 389, 385, 384), (386, 390, 388, 384), (391, 387, 385, 389), (392, 393, 395, 394), (394, 395, 399, 398), (398, 399, 397, 396), (396, 397, 393, 392), (394, 398, 396, 392), (399, 395, 393, 397), (400, 401, 403, 402), (402, 403, 407, 406), (406, 407, 405, 404), (404, 405, 401, 400), (402, 406, 404, 400), (407, 403, 401, 405), (408, 409, 411, 410), (410, 411, 415, 414), (414, 415, 413, 412), (412, 413, 409, 408), (410, 414, 412, 408), (415, 411, 409, 413), (416, 417, 419, 418), (418, 419, 423, 422), (422, 423, 421, 420), (420, 421, 417, 416), (418, 422, 420, 416), (423, 419, 417, 421), (424, 425, 427, 426), (426, 427, 431, 430), (430, 431, 429, 428), (428, 429, 425, 424), (426, 430, 428, 424), (431, 427, 425, 429), (432, 433, 435, 434), (434, 435, 439, 438), (438, 439, 437, 436), (436, 437, 433, 432), (434, 438, 436, 432), (439, 435, 433, 437), (440, 441, 443, 442), (442, 443, 447, 446), (446, 447, 445, 444), (444, 445, 441, 440), (442, 446, 444, 440), (447, 443, 441, 445), (448, 449, 451, 450), (450, 451, 455, 454), (454, 455, 453, 452), (452, 453, 449, 448), (450, 454, 452, 448), (455, 451, 449, 453), (456, 457, 459, 458), (458, 459, 463, 462), (462, 463, 461, 460), (460, 461, 457, 456), (458, 462, 460, 456), (463, 459, 457, 461), (464, 465, 467, 466), (466, 467, 471, 470), (470, 471, 469, 468), (468, 469, 465, 464), (466, 470, 468, 464), (471, 467, 465, 469), (472, 473, 475, 474), (474, 475, 479, 478), (478, 479, 477, 476), (476, 477, 473, 472), (474, 478, 476, 472), (479, 475, 473, 477), (480, 481, 483, 482), (482, 483, 487, 486), (486, 487, 485, 484), (484, 485, 481, 480), (482, 486, 484, 480), (487, 483, 481, 485), (488, 489, 491, 490), (490, 491, 495, 494), (494, 495, 493, 492), (492, 493, 489, 488), (490, 494, 492, 488), (495, 491, 489, 493), (496, 497, 499, 498), (498, 499, 503, 502), (502, 503, 501, 500), (500, 501, 497, 496), (498, 502, 500, 496), (503, 499, 497, 501), (504, 505, 507, 506), (506, 507, 511, 510), (510, 511, 509, 508), (508, 509, 505, 504), (506, 510, 508, 504), (511, 507, 505, 509), (512, 513, 515, 514), (514, 515, 519, 518), (518, 519, 517, 516), (516, 517, 513, 512), (514, 518, 516, 512), (519, 515, 513, 517), (520, 521, 523, 522), (522, 523, 527, 526), (526, 527, 525, 524), (524, 525, 521, 520), (522, 526, 524, 520), (527, 523, 521, 525), (528, 529, 531, 530), (530, 531, 535, 534), (534, 535, 533, 532), (532, 533, 529, 528), (530, 534, 532, 528), (535, 531, 529, 533), (536, 537, 539, 538), (538, 539, 543, 542), (542, 543, 541, 540), (540, 541, 537, 536), (538, 542, 540, 536), (543, 539, 537, 541), (544, 545, 547, 546), (546, 547, 551, 550), (550, 551, 549, 548), (548, 549, 545, 544), (546, 550, 548, 544), (551, 547, 545, 549), (552, 584, 553), (553, 584, 554), (554, 584, 555), (555, 584, 556), (556, 584, 557), (557, 584, 558), (558, 584, 559), (559, 584, 560), (560, 584, 561), (561, 584, 562), (562, 584, 563), (563, 584, 564), (564, 584, 565), (565, 584, 566), (566, 584, 567), (567, 584, 568), (568, 584, 569), (569, 584, 570), (570, 584, 571), (571, 584, 572), (572, 584, 573), (573, 584, 574), (574, 584, 575), (575, 584, 576), (576, 584, 577), (577, 584, 578), (578, 584, 579), (579, 584, 580), (580, 584, 581), (581, 584, 582), (552, 553, 554, 555, 556, 557, 558, 559, 560, 561, 562, 563, 564, 565, 566, 567, 568, 569, 570, 571, 572, 573, 574, 575, 576, 577, 578, 579, 580, 581, 582, 583), (582, 584, 583), (583, 584, 552), (585, 586, 588, 587), (587, 588, 592, 591), (591, 592, 590, 589), (589, 590, 586, 585), (587, 591, 589, 585), (592, 588, 586, 590), (593, 594, 596, 595), (595, 596, 600, 599), (599, 600, 598, 597), (597, 598, 594, 593), (595, 599, 597, 593), (600, 596, 594, 598), (601, 602, 604, 603), (603, 604, 608, 607), (607, 608, 606, 605), (605, 606, 602, 601), (603, 607, 605, 601), (608, 604, 602, 606), (609, 610, 612, 611), (611, 612, 616, 615), (615, 616, 614, 613), (613, 614, 610, 609), (611, 615, 613, 609), (616, 612, 610, 614), (617, 618, 620, 619), (619, 620, 624, 623), (623, 624, 622, 621), (621, 622, 618, 617), (619, 623, 621, 617), (624, 620, 618, 622), (625, 626, 628, 627), (627, 628, 632, 631), (631, 632, 630, 629), (629, 630, 626, 625), (627, 631, 629, 625), (632, 628, 626, 630), (633, 634, 636, 635), (635, 636, 640, 639), (639, 640, 638, 637), (637, 638, 634, 633), (635, 639, 637, 633), (640, 636, 634, 638), (641, 642, 644, 643), (643, 644, 648, 647), (647, 648, 646, 645), (645, 646, 642, 641), (643, 647, 645, 641), (648, 644, 642, 646), (649, 650, 652, 651), (651, 652, 656, 655), (655, 656, 654, 653), (653, 654, 650, 649), (651, 655, 653, 649), (656, 652, 650, 654), (657, 658, 660, 659), (659, 660, 664, 663), (663, 664, 662, 661), (661, 662, 658, 657), (659, 663, 661, 657), (664, 660, 658, 662), (665, 666, 668, 667), (667, 668, 672, 671), (671, 672, 670, 669), (669, 670, 666, 665), (667, 671, 669, 665), (672, 668, 666, 670), (673, 674, 676, 675), (675, 676, 680, 679), (679, 680, 678, 677), (677, 678, 674, 673), (675, 679, 677, 673), (680, 676, 674, 678), (681, 682, 684, 683), (683, 684, 688, 687), (687, 688, 686, 685), (685, 686, 682, 681), (683, 687, 685, 681), (688, 684, 682, 686), (689, 690, 692, 691), (691, 692, 696, 695), (695, 696, 694, 693), (693, 694, 690, 689), (691, 695, 693, 689), (696, 692, 690, 694), (697, 698, 700, 699), (699, 700, 704, 703), (703, 704, 702, 701), (701, 702, 698, 697), (699, 703, 701, 697), (704, 700, 698, 702), (705, 706, 708, 707), (707, 708, 712, 711), (711, 712, 710, 709), (709, 710, 706, 705), (707, 711, 709, 705), (712, 708, 706, 710), (713, 714, 716, 715), (715, 716, 720, 719), (719, 720, 718, 717), (717, 718, 714, 713), (715, 719, 717, 713), (720, 716, 714, 718), (721, 722, 724, 723), (723, 724, 728, 727), (727, 728, 726, 725), (725, 726, 722, 721), (723, 727, 725, 721), (728, 724, 722, 726), (729, 730, 732, 731), (731, 732, 736, 735), (735, 736, 734, 733), (733, 734, 730, 729), (731, 735, 733, 729), (736, 732, 730, 734), (737, 738, 740, 739), (739, 740, 744, 743), (743, 744, 742, 741), (741, 742, 738, 737), (739, 743, 741, 737), (744, 740, 738, 742), (745, 746, 748, 747), (747, 748, 752, 751), (751, 752, 750, 749), (749, 750, 746, 745), (747, 751, 749, 745), (752, 748, 746, 750), (753, 754, 756, 755), (755, 756, 760, 759), (759, 760, 758, 757), (757, 758, 754, 753), (755, 759, 757, 753), (760, 756, 754, 758), (761, 762, 764, 763), (763, 764, 768, 767), (767, 768, 766, 765), (765, 766, 762, 761), (763, 767, 765, 761), (768, 764, 762, 766), (769, 770, 772, 771), (771, 772, 776, 775), (775, 776, 774, 773), (773, 774, 770, 769), (771, 775, 773, 769), (776, 772, 770, 774), (777, 778, 780, 779), (779, 780, 784, 783), (783, 784, 782, 781), (781, 782, 778, 777), (779, 783, 781, 777), (784, 780, 778, 782), (785, 786, 788, 787), (787, 788, 792, 791), (791, 792, 790, 789), (789, 790, 786, 785), (787, 791, 789, 785), (792, 788, 786, 790), (793, 794, 796, 795), (795, 796, 800, 799), (799, 800, 798, 797), (797, 798, 794, 793), (795, 799, 797, 793), (800, 796, 794, 798), (801, 802, 804, 803), (803, 804, 808, 807), (807, 808, 806, 805), (805, 806, 802, 801), (803, 807, 805, 801), (808, 804, 802, 806), (809, 810, 812, 811), (811, 812, 816, 815), (815, 816, 814, 813), (813, 814, 810, 809), (811, 815, 813, 809), (816, 812, 810, 814), (817, 818, 820, 819), (819, 820, 824, 823), (823, 824, 822, 821), (821, 822, 818, 817), (819, 823, 821, 817), (824, 820, 818, 822), (825, 826, 828, 827), (827, 828, 832, 831), (831, 832, 830, 829), (829, 830, 826, 825), (827, 831, 829, 825), (832, 828, 826, 830), (833, 834, 836, 835), (835, 836, 840, 839), (839, 840, 838, 837), (837, 838, 834, 833), (835, 839, 837, 833), (840, 836, 834, 838), (841, 842, 844, 843), (843, 844, 848, 847), (847, 848, 846, 845), (845, 846, 842, 841), (843, 847, 845, 841), (848, 844, 842, 846), (849, 850, 852, 851), (851, 852, 856, 855), (855, 856, 854, 853), (853, 854, 850, 849), (851, 855, 853, 849), (856, 852, 850, 854), (857, 858, 860, 859), (859, 860, 864, 863), (863, 864, 862, 861), (861, 862, 858, 857), (859, 863, 861, 857), (864, 860, 858, 862), (865, 866, 868, 867), (867, 868, 872, 871), (871, 872, 870, 869), (869, 870, 866, 865), (867, 871, 869, 865), (872, 868, 866, 870), (873, 874, 876, 875), (875, 876, 880, 879), (879, 880, 878, 877), (877, 878, 874, 873), (875, 879, 877, 873), (880, 876, 874, 878), (881, 882, 884, 883), (883, 884, 888, 887), (887, 888, 886, 885), (885, 886, 882, 881), (883, 887, 885, 881), (888, 884, 882, 886), (889, 890, 892, 891), (891, 892, 896, 895), (895, 896, 894, 893), (893, 894, 890, 889), (891, 895, 893, 889), (896, 892, 890, 894), (897, 898, 900, 899), (899, 900, 904, 903), (903, 904, 902, 901), (901, 902, 898, 897), (899, 903, 901, 897), (904, 900, 898, 902), (905, 906, 908, 907), (907, 908, 912, 911), (911, 912, 910, 909), (909, 910, 906, 905), (907, 911, 909, 905), (912, 908, 906, 910), (913, 914, 916, 915), (915, 916, 920, 919), (919, 920, 918, 917), (917, 918, 914, 913), (915, 919, 917, 913), (920, 916, 914, 918), (921, 922, 936, 931, 934, 935, 924, 923), (923, 924, 928, 927), (927, 928, 932, 933, 929, 930, 926, 925), (925, 926, 922, 921), (923, 927, 925, 921), (928, 924, 935, 932), (934, 933, 932, 935), (930, 936, 922, 926), (931, 929, 933, 934), (929, 931, 936, 930), (937, 938, 940, 939), (939, 940, 944, 943), (943, 944, 942, 941), (941, 942, 938, 937), (939, 943, 941, 937), (944, 940, 938, 942), (945, 946, 948, 947), (947, 948, 952, 951), (951, 952, 950, 949), (949, 950, 946, 945), (947, 951, 949, 945), (952, 948, 946, 950), (953, 954, 956, 955), (955, 956, 960, 959), (959, 960, 958, 957), (957, 958, 954, 953), (955, 959, 957, 953), (960, 956, 954, 958), (961, 962, 964, 963), (963, 964, 968, 967), (967, 968, 966, 965), (965, 966, 962, 961), (963, 967, 965, 961), (968, 964, 962, 966), (969, 970, 972, 971), (971, 972, 976, 975), (975, 976, 974, 973), (973, 974, 970, 969), (971, 975, 973, 969), (976, 972, 970, 974), (977, 978, 980, 979), (979, 980, 984, 983), (983, 984, 982, 981), (981, 982, 978, 977), (979, 983, 981, 977), (984, 980, 978, 982)])
me_cube_006.polygons.foreach_set('material_index', [0, 0, 0, 0, 0, 0, 0, 0, 0, 0, 0, 0, 0, 0, 0, 0, 0, 0, 0, 0, 0, 0, 0, 0, 0, 0, 0, 0, 0, 0, 1, 1, 1, 1, 1, 1, 1, 1, 1, 1, 1, 1, 1, 1, 1, 1, 1, 1, 1, 1, 1, 1, 1, 1, 1, 1, 1, 1, 1, 1, 1, 1, 1, 1, 1, 1, 1, 1, 1, 1, 1, 1, 1, 1, 1, 1, 1, 1, 1, 1, 1, 1, 1, 1, 1, 1, 1, 1, 1, 1, 1, 1, 1, 1, 1, 1, 1, 1, 1, 1, 1, 1, 1, 1, 1, 1, 1, 1, 0, 0, 0, 0, 0, 0, 0, 0, 0, 0, 0, 0, 0, 0, 0, 0, 0, 0, 0, 0, 0, 0, 0, 0, 1, 1, 1, 1, 1, 1, 1, 1, 1, 1, 1, 1, 1, 1, 1, 1, 1, 1, 1, 1, 1, 1, 1, 1, 1, 1, 1, 1, 1, 1, 1, 1, 1, 1, 1, 1, 1, 1, 1, 1, 1, 1, 1, 1, 1, 1, 1, 1, 1, 1, 1, 1, 1, 1, 1, 1, 1, 1, 1, 1, 1, 1, 1, 1, 1, 1, 1, 1, 1, 1, 1, 1, 1, 1, 1, 1, 1, 1, 0, 0, 0, 0, 0, 0, 0, 0, 0, 0, 0, 0, 0, 0, 0, 0, 0, 0, 0, 0, 0, 0, 0, 0, 1, 1, 1, 1, 1, 1, 1, 1, 1, 1, 1, 1, 1, 1, 1, 1, 1, 1, 1, 1, 1, 1, 1, 1, 1, 1, 1, 1, 1, 1, 1, 1, 1, 1, 1, 1, 1, 1, 1, 1, 1, 1, 1, 1, 1, 1, 1, 1, 1, 1, 1, 1, 1, 1, 1, 1, 1, 1, 1, 1, 1, 1, 1, 1, 1, 1, 1, 1, 1, 1, 1, 1, 1, 1, 1, 1, 1, 1, 0, 0, 0, 0, 0, 0, 0, 0, 0, 0, 0, 0, 0, 0, 0, 0, 0, 0, 0, 0, 0, 0, 0, 0, 1, 1, 1, 1, 1, 1, 1, 1, 1, 1, 1, 1, 1, 1, 1, 1, 1, 1, 1, 1, 1, 1, 1, 1, 1, 1, 1, 1, 1, 1, 1, 1, 1, 1, 1, 1, 1, 1, 1, 1, 1, 1, 1, 1, 1, 1, 1, 1, 1, 1, 1, 1, 1, 1, 1, 1, 1, 1, 1, 1, 1, 1, 1, 1, 1, 1, 1, 1, 1, 1, 1, 1, 1, 1, 1, 1, 1, 1, 2, 2, 2, 2, 2, 2, 2, 2, 2, 2, 2, 2, 2, 2, 2, 2, 2, 2, 2, 2, 2, 2, 2, 2, 2, 2, 2, 2, 2, 2, 2, 2, 2, 0, 0, 0, 0, 0, 0, 1, 1, 1, 1, 1, 1, 1, 1, 1, 1, 1, 1, 1, 1, 1, 1, 1, 1, 1, 1, 1, 1, 1, 1, 0, 0, 0, 0, 0, 0, 0, 0, 0, 0, 0, 0, 0, 0, 0, 0, 0, 0, 0, 0, 0, 0, 0, 0, 0, 0, 0, 0, 0, 0, 0, 0, 0, 0, 0, 0, 0, 0, 0, 0, 0, 0, 0, 0, 0, 0, 0, 0, 0, 0, 0, 0, 0, 0, 0, 0, 0, 0, 0, 0, 0, 0, 0, 0, 0, 0, 0, 0, 0, 0, 0, 0, 0, 0, 0, 0, 0, 0, 0, 0, 0, 0, 0, 0, 0, 0, 0, 0, 0, 0, 0, 0, 0, 0, 0, 0, 0, 0, 0, 0, 0, 0, 0, 0, 0, 0, 0, 0, 0, 0, 0, 0, 0, 0, 0, 0, 0, 0, 0, 0, 0, 0, 0, 0, 0, 0, 0, 0, 0, 0, 0, 0, 0, 0, 0, 0, 0, 0, 0, 0, 0, 0, 0, 0, 0, 0, 0, 0, 0, 0, 0, 0, 0, 0, 0, 0, 0, 0, 0, 0, 0, 0, 0, 0, 0, 0, 0, 0, 0, 0, 0, 0, 0, 0, 0, 0, 0, 0, 0, 0, 0, 0, 0, 0, 0, 0, 0, 0, 0, 0, 0, 0, 1, 1, 1, 1, 1, 1, 1, 1, 1, 1, 1, 1, 1, 1, 1, 1, 1, 1, 1, 1, 1, 1, 1, 1, 0, 0, 0, 0, 0, 0, 0, 0, 0, 0, 0, 0, 0, 0, 0, 0, 0, 0, 0, 0, 0, 0, 0, 0, 0, 0, 0, 0, 0, 0, 0, 0, 0, 0, 0, 0, 0, 0, 0, 0, 0, 0, 0, 0, 0, 0, 1, 1, 1, 1, 1, 1])
_uv = me_cube_006.uv_layers.new(name='UVMap')
_uv.uv.foreach_set('vector', [0.375, 0.0, 0.625, 0.0, 0.625, 0.25, 0.375, 0.25, 0.375, 0.25, 0.625, 0.25, 0.625, 0.5, 0.375, 0.5, 0.375, 0.5, 0.625, 0.5, 0.625, 0.75, 0.375, 0.75, 0.375, 0.75, 0.625, 0.75, 0.625, 1.0, 0.375, 1.0, 0.125, 0.5, 0.375, 0.5, 0.375, 0.75, 0.125, 0.75, 0.625, 0.5, 0.875, 0.5, 0.875, 0.75, 0.625, 0.75, 0.375, 0.0, 0.625, 0.0, 0.625, 0.25, 0.375, 0.25, 0.375, 0.25, 0.625, 0.25, 0.625, 0.5, 0.375, 0.5, 0.375, 0.5, 0.625, 0.5, 0.625, 0.75, 0.375, 0.75, 0.375, 0.75, 0.625, 0.75, 0.625, 1.0, 0.375, 1.0, 0.125, 0.5, 0.375, 0.5, 0.375, 0.75, 0.125, 0.75, 0.625, 0.5, 0.875, 0.5, 0.875, 0.75, 0.625, 0.75, 0.375, 0.0, 0.625, 0.0, 0.625, 0.25, 0.375, 0.25, 0.375, 0.25, 0.625, 0.25, 0.625, 0.5, 0.375, 0.5, 0.375, 0.5, 0.625, 0.5, 0.625, 0.75, 0.375, 0.75, 0.375, 0.75, 0.625, 0.75, 0.625, 1.0, 0.375, 1.0, 0.125, 0.5, 0.375, 0.5, 0.375, 0.75, 0.125, 0.75, 0.625, 0.5, 0.875, 0.5, 0.875, 0.75, 0.625, 0.75, 0.375, 0.0, 0.625, 0.0, 0.625, 0.25, 0.375, 0.25, 0.375, 0.25, 0.625, 0.25, 0.625, 0.5, 0.375, 0.5, 0.375, 0.5, 0.625, 0.5, 0.625, 0.75, 0.375, 0.75, 0.375, 0.75, 0.625, 0.75, 0.625, 1.0, 0.375, 1.0, 0.125, 0.5, 0.375, 0.5, 0.375, 0.75, 0.125, 0.75, 0.625, 0.5, 0.875, 0.5, 0.875, 0.75, 0.625, 0.75, 0.375, 0.0, 0.625, 0.0, 0.625, 0.25, 0.375, 0.25, 0.375, 0.25, 0.625, 0.25, 0.625, 0.5, 0.375, 0.5, 0.375, 0.5, 0.625, 0.5, 0.625, 0.75, 0.375, 0.75, 0.375, 0.75, 0.625, 0.75, 0.625, 1.0, 0.375, 1.0, 0.125, 0.5, 0.375, 0.5, 0.375, 0.75, 0.125, 0.75, 0.625, 0.5, 0.875, 0.5, 0.875, 0.75, 0.625, 0.75, 0.375, 0.0, 0.625, 0.0, 0.625, 0.25, 0.375, 0.25, 0.375, 0.25, 0.625, 0.25, 0.625, 0.5, 0.375, 0.5, 0.375, 0.5, 0.625, 0.5, 0.625, 0.75, 0.375, 0.75, 0.375, 0.75, 0.625, 0.75, 0.625, 1.0, 0.375, 1.0, 0.125, 0.5, 0.375, 0.5, 0.375, 0.75, 0.125, 0.75, 0.625, 0.5, 0.875, 0.5, 0.875, 0.75, 0.625, 0.75, 0.375, 0.0, 0.625, 0.0, 0.625, 0.25, 0.375, 0.25, 0.375, 0.25, 0.625, 0.25, 0.625, 0.5, 0.375, 0.5, 0.375, 0.5, 0.625, 0.5, 0.625, 0.75, 0.375, 0.75, 0.375, 0.75, 0.625, 0.75, 0.625, 1.0, 0.375, 1.0, 0.125, 0.5, 0.375, 0.5, 0.375, 0.75, 0.125, 0.75, 0.625, 0.5, 0.875, 0.5, 0.875, 0.75, 0.625, 0.75, 0.375, 0.0, 0.625, 0.0, 0.625, 0.25, 0.375, 0.25, 0.375, 0.25, 0.625, 0.25, 0.625, 0.5, 0.375, 0.5, 0.375, 0.5, 0.625, 0.5, 0.625, 0.75, 0.375, 0.75, 0.375, 0.75, 0.625, 0.75, 0.625, 1.0, 0.375, 1.0, 0.125, 0.5, 0.375, 0.5, 0.375, 0.75, 0.125, 0.75, 0.625, 0.5, 0.875, 0.5, 0.875, 0.75, 0.625, 0.75, 0.375, 0.0, 0.625, 0.0, 0.625, 0.25, 0.375, 0.25, 0.375, 0.25, 0.625, 0.25, 0.625, 0.5, 0.375, 0.5, 0.375, 0.5, 0.625, 0.5, 0.625, 0.75, 0.375, 0.75, 0.375, 0.75, 0.625, 0.75, 0.625, 1.0, 0.375, 1.0, 0.125, 0.5, 0.375, 0.5, 0.375, 0.75, 0.125, 0.75, 0.625, 0.5, 0.875, 0.5, 0.875, 0.75, 0.625, 0.75, 0.375, 0.0, 0.625, 0.0, 0.625, 0.25, 0.375, 0.25, 0.375, 0.25, 0.625, 0.25, 0.625, 0.5, 0.375, 0.5, 0.375, 0.5, 0.625, 0.5, 0.625, 0.75, 0.375, 0.75, 0.375, 0.75, 0.625, 0.75, 0.625, 1.0, 0.375, 1.0, 0.125, 0.5, 0.375, 0.5, 0.375, 0.75, 0.125, 0.75, 0.625, 0.5, 0.875, 0.5, 0.875, 0.75, 0.625, 0.75, 0.375, 0.0, 0.625, 0.0, 0.625, 0.25, 0.375, 0.25, 0.375, 0.25, 0.625, 0.25, 0.625, 0.5, 0.375, 0.5, 0.375, 0.5, 0.625, 0.5, 0.625, 0.75, 0.375, 0.75, 0.375, 0.75, 0.625, 0.75, 0.625, 1.0, 0.375, 1.0, 0.125, 0.5, 0.375, 0.5, 0.375, 0.75, 0.125, 0.75, 0.625, 0.5, 0.875, 0.5, 0.875, 0.75, 0.625, 0.75, 0.375, 0.0, 0.625, 0.0, 0.625, 0.25, 0.375, 0.25, 0.375, 0.25, 0.625, 0.25, 0.625, 0.5, 0.375, 0.5, 0.375, 0.5, 0.625, 0.5, 0.625, 0.75, 0.375, 0.75, 0.375, 0.75, 0.625, 0.75, 0.625, 1.0, 0.375, 1.0, 0.125, 0.5, 0.375, 0.5, 0.375, 0.75, 0.125, 0.75, 0.625, 0.5, 0.875, 0.5, 0.875, 0.75, 0.625, 0.75, 0.375, 0.0, 0.625, 0.0, 0.625, 0.25, 0.375, 0.25, 0.375, 0.25, 0.625, 0.25, 0.625, 0.5, 0.375, 0.5, 0.375, 0.5, 0.625, 0.5, 0.625, 0.75, 0.375, 0.75, 0.375, 0.75, 0.625, 0.75, 0.625, 1.0, 0.375, 1.0, 0.125, 0.5, 0.375, 0.5, 0.375, 0.75, 0.125, 0.75, 0.625, 0.5, 0.875, 0.5, 0.875, 0.75, 0.625, 0.75, 0.375, 0.0, 0.625, 0.0, 0.625, 0.25, 0.375, 0.25, 0.375, 0.25, 0.625, 0.25, 0.625, 0.5, 0.375, 0.5, 0.375, 0.5, 0.625, 0.5, 0.625, 0.75, 0.375, 0.75, 0.375, 0.75, 0.625, 0.75, 0.625, 1.0, 0.375, 1.0, 0.125, 0.5, 0.375, 0.5, 0.375, 0.75, 0.125, 0.75, 0.625, 0.5, 0.875, 0.5, 0.875, 0.75, 0.625, 0.75, 0.375, 0.0, 0.625, 0.0, 0.625, 0.25, 0.375, 0.25, 0.375, 0.25, 0.625, 0.25, 0.625, 0.5, 0.375, 0.5, 0.375, 0.5, 0.625, 0.5, 0.625, 0.75, 0.375, 0.75, 0.375, 0.75, 0.625, 0.75, 0.625, 1.0, 0.375, 1.0, 0.125, 0.5, 0.375, 0.5, 0.375, 0.75, 0.125, 0.75, 0.625, 0.5, 0.875, 0.5, 0.875, 0.75, 0.625, 0.75, 0.375, 0.0, 0.625, 0.0, 0.625, 0.25, 0.375, 0.25, 0.375, 0.25, 0.625, 0.25, 0.625, 0.5, 0.375, 0.5, 0.375, 0.5, 0.625, 0.5, 0.625, 0.75, 0.375, 0.75, 0.375, 0.75, 0.625, 0.75, 0.625, 1.0, 0.375, 1.0, 0.125, 0.5, 0.375, 0.5, 0.375, 0.75, 0.125, 0.75, 0.625, 0.5, 0.875, 0.5, 0.875, 0.75, 0.625, 0.75, 0.375, 0.0, 0.625, 0.0, 0.625, 0.25, 0.375, 0.25, 0.375, 0.25, 0.625, 0.25, 0.625, 0.5, 0.375, 0.5, 0.375, 0.5, 0.625, 0.5, 0.625, 0.75, 0.375, 0.75, 0.375, 0.75, 0.625, 0.75, 0.625, 1.0, 0.375, 1.0, 0.125, 0.5, 0.375, 0.5, 0.375, 0.75, 0.125, 0.75, 0.625, 0.5, 0.875, 0.5, 0.875, 0.75, 0.625, 0.75, 0.375, 0.0, 0.625, 0.0, 0.625, 0.25, 0.375, 0.25, 0.375, 0.25, 0.625, 0.25, 0.625, 0.5, 0.375, 0.5, 0.375, 0.5, 0.625, 0.5, 0.625, 0.75, 0.375, 0.75, 0.375, 0.75, 0.625, 0.75, 0.625, 1.0, 0.375, 1.0, 0.125, 0.5, 0.375, 0.5, 0.375, 0.75, 0.125, 0.75, 0.625, 0.5, 0.875, 0.5, 0.875, 0.75, 0.625, 0.75, 0.375, 0.0, 0.625, 0.0, 0.625, 0.25, 0.375, 0.25, 0.375, 0.25, 0.625, 0.25, 0.625, 0.5, 0.375, 0.5, 0.375, 0.5, 0.625, 0.5, 0.625, 0.75, 0.375, 0.75, 0.375, 0.75, 0.625, 0.75, 0.625, 1.0, 0.375, 1.0, 0.125, 0.5, 0.375, 0.5, 0.375, 0.75, 0.125, 0.75, 0.625, 0.5, 0.875, 0.5, 0.875, 0.75, 0.625, 0.75, 0.375, 0.0, 0.625, 0.0, 0.625, 0.25, 0.375, 0.25, 0.375, 0.25, 0.625, 0.25, 0.625, 0.5, 0.375, 0.5, 0.375, 0.5, 0.625, 0.5, 0.625, 0.75, 0.375, 0.75, 0.375, 0.75, 0.625, 0.75, 0.625, 1.0, 0.375, 1.0, 0.125, 0.5, 0.375, 0.5, 0.375, 0.75, 0.125, 0.75, 0.625, 0.5, 0.875, 0.5, 0.875, 0.75, 0.625, 0.75, 0.375, 0.0, 0.625, 0.0, 0.625, 0.25, 0.375, 0.25, 0.375, 0.25, 0.625, 0.25, 0.625, 0.5, 0.375, 0.5, 0.375, 0.5, 0.625, 0.5, 0.625, 0.75, 0.375, 0.75, 0.375, 0.75, 0.625, 0.75, 0.625, 1.0, 0.375, 1.0, 0.125, 0.5, 0.375, 0.5, 0.375, 0.75, 0.125, 0.75, 0.625, 0.5, 0.875, 0.5, 0.875, 0.75, 0.625, 0.75, 0.375, 0.0, 0.625, 0.0, 0.625, 0.25, 0.375, 0.25, 0.375, 0.25, 0.625, 0.25, 0.625, 0.5, 0.375, 0.5, 0.375, 0.5, 0.625, 0.5, 0.625, 0.75, 0.375, 0.75, 0.375, 0.75, 0.625, 0.75, 0.625, 1.0, 0.375, 1.0, 0.125, 0.5, 0.375, 0.5, 0.375, 0.75, 0.125, 0.75, 0.625, 0.5, 0.875, 0.5, 0.875, 0.75, 0.625, 0.75, 0.375, 0.0, 0.625, 0.0, 0.625, 0.25, 0.375, 0.25, 0.375, 0.25, 0.625, 0.25, 0.625, 0.5, 0.375, 0.5, 0.375, 0.5, 0.625, 0.5, 0.625, 0.75, 0.375, 0.75, 0.375, 0.75, 0.625, 0.75, 0.625, 1.0, 0.375, 1.0, 0.125, 0.5, 0.375, 0.5, 0.375, 0.75, 0.125, 0.75, 0.625, 0.5, 0.875, 0.5, 0.875, 0.75, 0.625, 0.75, 0.375, 0.0, 0.625, 0.0, 0.625, 0.25, 0.375, 0.25, 0.375, 0.25, 0.625, 0.25, 0.625, 0.5, 0.375, 0.5, 0.375, 0.5, 0.625, 0.5, 0.625, 0.75, 0.375, 0.75, 0.375, 0.75, 0.625, 0.75, 0.625, 1.0, 0.375, 1.0, 0.125, 0.5, 0.375, 0.5, 0.375, 0.75, 0.125, 0.75, 0.625, 0.5, 0.875, 0.5, 0.875, 0.75, 0.625, 0.75, 0.375, 0.0, 0.625, 0.0, 0.625, 0.25, 0.375, 0.25, 0.375, 0.25, 0.625, 0.25, 0.625, 0.5, 0.375, 0.5, 0.375, 0.5, 0.625, 0.5, 0.625, 0.75, 0.375, 0.75, 0.375, 0.75, 0.625, 0.75, 0.625, 1.0, 0.375, 1.0, 0.125, 0.5, 0.375, 0.5, 0.375, 0.75, 0.125, 0.75, 0.625, 0.5, 0.875, 0.5, 0.875, 0.75, 0.625, 0.75, 0.375, 0.0, 0.625, 0.0, 0.625, 0.25, 0.375, 0.25, 0.375, 0.25, 0.625, 0.25, 0.625, 0.5, 0.375, 0.5, 0.375, 0.5, 0.625, 0.5, 0.625, 0.75, 0.375, 0.75, 0.375, 0.75, 0.625, 0.75, 0.625, 1.0, 0.375, 1.0, 0.125, 0.5, 0.375, 0.5, 0.375, 0.75, 0.125, 0.75, 0.625, 0.5, 0.875, 0.5, 0.875, 0.75, 0.625, 0.75, 0.375, 0.0, 0.625, 0.0, 0.625, 0.25, 0.375, 0.25, 0.375, 0.25, 0.625, 0.25, 0.625, 0.5, 0.375, 0.5, 0.375, 0.5, 0.625, 0.5, 0.625, 0.75, 0.375, 0.75, 0.375, 0.75, 0.625, 0.75, 0.625, 1.0, 0.375, 1.0, 0.125, 0.5, 0.375, 0.5, 0.375, 0.75, 0.125, 0.75, 0.625, 0.5, 0.875, 0.5, 0.875, 0.75, 0.625, 0.75, 0.375, 0.0, 0.625, 0.0, 0.625, 0.25, 0.375, 0.25, 0.375, 0.25, 0.625, 0.25, 0.625, 0.5, 0.375, 0.5, 0.375, 0.5, 0.625, 0.5, 0.625, 0.75, 0.375, 0.75, 0.375, 0.75, 0.625, 0.75, 0.625, 1.0, 0.375, 1.0, 0.125, 0.5, 0.375, 0.5, 0.375, 0.75, 0.125, 0.75, 0.625, 0.5, 0.875, 0.5, 0.875, 0.75, 0.625, 0.75, 0.375, 0.0, 0.625, 0.0, 0.625, 0.25, 0.375, 0.25, 0.375, 0.25, 0.625, 0.25, 0.625, 0.5, 0.375, 0.5, 0.375, 0.5, 0.625, 0.5, 0.625, 0.75, 0.375, 0.75, 0.375, 0.75, 0.625, 0.75, 0.625, 1.0, 0.375, 1.0, 0.125, 0.5, 0.375, 0.5, 0.375, 0.75, 0.125, 0.75, 0.625, 0.5, 0.875, 0.5, 0.875, 0.75, 0.625, 0.75, 0.375, 0.0, 0.625, 0.0, 0.625, 0.25, 0.375, 0.25, 0.375, 0.25, 0.625, 0.25, 0.625, 0.5, 0.375, 0.5, 0.375, 0.5, 0.625, 0.5, 0.625, 0.75, 0.375, 0.75, 0.375, 0.75, 0.625, 0.75, 0.625, 1.0, 0.375, 1.0, 0.125, 0.5, 0.375, 0.5, 0.375, 0.75, 0.125, 0.75, 0.625, 0.5, 0.875, 0.5, 0.875, 0.75, 0.625, 0.75, 0.375, 0.0, 0.625, 0.0, 0.625, 0.25, 0.375, 0.25, 0.375, 0.25, 0.625, 0.25, 0.625, 0.5, 0.375, 0.5, 0.375, 0.5, 0.625, 0.5, 0.625, 0.75, 0.375, 0.75, 0.375, 0.75, 0.625, 0.75, 0.625, 1.0, 0.375, 1.0, 0.125, 0.5, 0.375, 0.5, 0.375, 0.75, 0.125, 0.75, 0.625, 0.5, 0.875, 0.5, 0.875, 0.75, 0.625, 0.75, 0.375, 0.0, 0.625, 0.0, 0.625, 0.25, 0.375, 0.25, 0.375, 0.25, 0.625, 0.25, 0.625, 0.5, 0.375, 0.5, 0.375, 0.5, 0.625, 0.5, 0.625, 0.75, 0.375, 0.75, 0.375, 0.75, 0.625, 0.75, 0.625, 1.0, 0.375, 1.0, 0.125, 0.5, 0.375, 0.5, 0.375, 0.75, 0.125, 0.75, 0.625, 0.5, 0.875, 0.5, 0.875, 0.75, 0.625, 0.75, 0.375, 0.0, 0.625, 0.0, 0.625, 0.25, 0.375, 0.25, 0.375, 0.25, 0.625, 0.25, 0.625, 0.5, 0.375, 0.5, 0.375, 0.5, 0.625, 0.5, 0.625, 0.75, 0.375, 0.75, 0.375, 0.75, 0.625, 0.75, 0.625, 1.0, 0.375, 1.0, 0.125, 0.5, 0.375, 0.5, 0.375, 0.75, 0.125, 0.75, 0.625, 0.5, 0.875, 0.5, 0.875, 0.75, 0.625, 0.75, 0.375, 0.0, 0.625, 0.0, 0.625, 0.25, 0.375, 0.25, 0.375, 0.25, 0.625, 0.25, 0.625, 0.5, 0.375, 0.5, 0.375, 0.5, 0.625, 0.5, 0.625, 0.75, 0.375, 0.75, 0.375, 0.75, 0.625, 0.75, 0.625, 1.0, 0.375, 1.0, 0.125, 0.5, 0.375, 0.5, 0.375, 0.75, 0.125, 0.75, 0.625, 0.5, 0.875, 0.5, 0.875, 0.75, 0.625, 0.75, 0.375, 0.0, 0.625, 0.0, 0.625, 0.25, 0.375, 0.25, 0.375, 0.25, 0.625, 0.25, 0.625, 0.5, 0.375, 0.5, 0.375, 0.5, 0.625, 0.5, 0.625, 0.75, 0.375, 0.75, 0.375, 0.75, 0.625, 0.75, 0.625, 1.0, 0.375, 1.0, 0.125, 0.5, 0.375, 0.5, 0.375, 0.75, 0.125, 0.75, 0.625, 0.5, 0.875, 0.5, 0.875, 0.75, 0.625, 0.75, 0.375, 0.0, 0.625, 0.0, 0.625, 0.25, 0.375, 0.25, 0.375, 0.25, 0.625, 0.25, 0.625, 0.5, 0.375, 0.5, 0.375, 0.5, 0.625, 0.5, 0.625, 0.75, 0.375, 0.75, 0.375, 0.75, 0.625, 0.75, 0.625, 1.0, 0.375, 1.0, 0.125, 0.5, 0.375, 0.5, 0.375, 0.75, 0.125, 0.75, 0.625, 0.5, 0.875, 0.5, 0.875, 0.75, 0.625, 0.75, 0.375, 0.0, 0.625, 0.0, 0.625, 0.25, 0.375, 0.25, 0.375, 0.25, 0.625, 0.25, 0.625, 0.5, 0.375, 0.5, 0.375, 0.5, 0.625, 0.5, 0.625, 0.75, 0.375, 0.75, 0.375, 0.75, 0.625, 0.75, 0.625, 1.0, 0.375, 1.0, 0.125, 0.5, 0.375, 0.5, 0.375, 0.75, 0.125, 0.75, 0.625, 0.5, 0.875, 0.5, 0.875, 0.75, 0.625, 0.75, 0.375, 0.0, 0.625, 0.0, 0.625, 0.25, 0.375, 0.25, 0.375, 0.25, 0.625, 0.25, 0.625, 0.5, 0.375, 0.5, 0.375, 0.5, 0.625, 0.5, 0.625, 0.75, 0.375, 0.75, 0.375, 0.75, 0.625, 0.75, 0.625, 1.0, 0.375, 1.0, 0.125, 0.5, 0.375, 0.5, 0.375, 0.75, 0.125, 0.75, 0.625, 0.5, 0.875, 0.5, 0.875, 0.75, 0.625, 0.75, 0.375, 0.0, 0.625, 0.0, 0.625, 0.25, 0.375, 0.25, 0.375, 0.25, 0.625, 0.25, 0.625, 0.5, 0.375, 0.5, 0.375, 0.5, 0.625, 0.5, 0.625, 0.75, 0.375, 0.75, 0.375, 0.75, 0.625, 0.75, 0.625, 1.0, 0.375, 1.0, 0.125, 0.5, 0.375, 0.5, 0.375, 0.75, 0.125, 0.75, 0.625, 0.5, 0.875, 0.5, 0.875, 0.75, 0.625, 0.75, 0.375, 0.0, 0.625, 0.0, 0.625, 0.25, 0.375, 0.25, 0.375, 0.25, 0.625, 0.25, 0.625, 0.5, 0.375, 0.5, 0.375, 0.5, 0.625, 0.5, 0.625, 0.75, 0.375, 0.75, 0.375, 0.75, 0.625, 0.75, 0.625, 1.0, 0.375, 1.0, 0.125, 0.5, 0.375, 0.5, 0.375, 0.75, 0.125, 0.75, 0.625, 0.5, 0.875, 0.5, 0.875, 0.75, 0.625, 0.75, 0.375, 0.0, 0.625, 0.0, 0.625, 0.25, 0.375, 0.25, 0.375, 0.25, 0.625, 0.25, 0.625, 0.5, 0.375, 0.5, 0.375, 0.5, 0.625, 0.5, 0.625, 0.75, 0.375, 0.75, 0.375, 0.75, 0.625, 0.75, 0.625, 1.0, 0.375, 1.0, 0.125, 0.5, 0.375, 0.5, 0.375, 0.75, 0.125, 0.75, 0.625, 0.5, 0.875, 0.5, 0.875, 0.75, 0.625, 0.75, 0.375, 0.0, 0.625, 0.0, 0.625, 0.25, 0.375, 0.25, 0.375, 0.25, 0.625, 0.25, 0.625, 0.5, 0.375, 0.5, 0.375, 0.5, 0.625, 0.5, 0.625, 0.75, 0.375, 0.75, 0.375, 0.75, 0.625, 0.75, 0.625, 1.0, 0.375, 1.0, 0.125, 0.5, 0.375, 0.5, 0.375, 0.75, 0.125, 0.75, 0.625, 0.5, 0.875, 0.5, 0.875, 0.75, 0.625, 0.75, 0.375, 0.0, 0.625, 0.0, 0.625, 0.25, 0.375, 0.25, 0.375, 0.25, 0.625, 0.25, 0.625, 0.5, 0.375, 0.5, 0.375, 0.5, 0.625, 0.5, 0.625, 0.75, 0.375, 0.75, 0.375, 0.75, 0.625, 0.75, 0.625, 1.0, 0.375, 1.0, 0.125, 0.5, 0.375, 0.5, 0.375, 0.75, 0.125, 0.75, 0.625, 0.5, 0.875, 0.5, 0.875, 0.75, 0.625, 0.75, 0.375, 0.0, 0.625, 0.0, 0.625, 0.25, 0.375, 0.25, 0.375, 0.25, 0.625, 0.25, 0.625, 0.5, 0.375, 0.5, 0.375, 0.5, 0.625, 0.5, 0.625, 0.75, 0.375, 0.75, 0.375, 0.75, 0.625, 0.75, 0.625, 1.0, 0.375, 1.0, 0.125, 0.5, 0.375, 0.5, 0.375, 0.75, 0.125, 0.75, 0.625, 0.5, 0.875, 0.5, 0.875, 0.75, 0.625, 0.75, 0.375, 0.0, 0.625, 0.0, 0.625, 0.25, 0.375, 0.25, 0.375, 0.25, 0.625, 0.25, 0.625, 0.5, 0.375, 0.5, 0.375, 0.5, 0.625, 0.5, 0.625, 0.75, 0.375, 0.75, 0.375, 0.75, 0.625, 0.75, 0.625, 1.0, 0.375, 1.0, 0.125, 0.5, 0.375, 0.5, 0.375, 0.75, 0.125, 0.75, 0.625, 0.5, 0.875, 0.5, 0.875, 0.75, 0.625, 0.75, 0.375, 0.0, 0.625, 0.0, 0.625, 0.25, 0.375, 0.25, 0.375, 0.25, 0.625, 0.25, 0.625, 0.5, 0.375, 0.5, 0.375, 0.5, 0.625, 0.5, 0.625, 0.75, 0.375, 0.75, 0.375, 0.75, 0.625, 0.75, 0.625, 1.0, 0.375, 1.0, 0.125, 0.5, 0.375, 0.5, 0.375, 0.75, 0.125, 0.75, 0.625, 0.5, 0.875, 0.5, 0.875, 0.75, 0.625, 0.75, 0.375, 0.0, 0.625, 0.0, 0.625, 0.25, 0.375, 0.25, 0.375, 0.25, 0.625, 0.25, 0.625, 0.5, 0.375, 0.5, 0.375, 0.5, 0.625, 0.5, 0.625, 0.75, 0.375, 0.75, 0.375, 0.75, 0.625, 0.75, 0.625, 1.0, 0.375, 1.0, 0.125, 0.5, 0.375, 0.5, 0.375, 0.75, 0.125, 0.75, 0.625, 0.5, 0.875, 0.5, 0.875, 0.75, 0.625, 0.75, 0.375, 0.0, 0.625, 0.0, 0.625, 0.25, 0.375, 0.25, 0.375, 0.25, 0.625, 0.25, 0.625, 0.5, 0.375, 0.5, 0.375, 0.5, 0.625, 0.5, 0.625, 0.75, 0.375, 0.75, 0.375, 0.75, 0.625, 0.75, 0.625, 1.0, 0.375, 1.0, 0.125, 0.5, 0.375, 0.5, 0.375, 0.75, 0.125, 0.75, 0.625, 0.5, 0.875, 0.5, 0.875, 0.75, 0.625, 0.75, 0.375, 0.0, 0.625, 0.0, 0.625, 0.25, 0.375, 0.25, 0.375, 0.25, 0.625, 0.25, 0.625, 0.5, 0.375, 0.5, 0.375, 0.5, 0.625, 0.5, 0.625, 0.75, 0.375, 0.75, 0.375, 0.75, 0.625, 0.75, 0.625, 1.0, 0.375, 1.0, 0.125, 0.5, 0.375, 0.5, 0.375, 0.75, 0.125, 0.75, 0.625, 0.5, 0.875, 0.5, 0.875, 0.75, 0.625, 0.75, 0.375, 0.0, 0.625, 0.0, 0.625, 0.25, 0.375, 0.25, 0.375, 0.25, 0.625, 0.25, 0.625, 0.5, 0.375, 0.5, 0.375, 0.5, 0.625, 0.5, 0.625, 0.75, 0.375, 0.75, 0.375, 0.75, 0.625, 0.75, 0.625, 1.0, 0.375, 1.0, 0.125, 0.5, 0.375, 0.5, 0.375, 0.75, 0.125, 0.75, 0.625, 0.5, 0.875, 0.5, 0.875, 0.75, 0.625, 0.75, 0.375, 0.0, 0.625, 0.0, 0.625, 0.25, 0.375, 0.25, 0.375, 0.25, 0.625, 0.25, 0.625, 0.5, 0.375, 0.5, 0.375, 0.5, 0.625, 0.5, 0.625, 0.75, 0.375, 0.75, 0.375, 0.75, 0.625, 0.75, 0.625, 1.0, 0.375, 1.0, 0.125, 0.5, 0.375, 0.5, 0.375, 0.75, 0.125, 0.75, 0.625, 0.5, 0.875, 0.5, 0.875, 0.75, 0.625, 0.75, 0.375, 0.0, 0.625, 0.0, 0.625, 0.25, 0.375, 0.25, 0.375, 0.25, 0.625, 0.25, 0.625, 0.5, 0.375, 0.5, 0.375, 0.5, 0.625, 0.5, 0.625, 0.75, 0.375, 0.75, 0.375, 0.75, 0.625, 0.75, 0.625, 1.0, 0.375, 1.0, 0.125, 0.5, 0.375, 0.5, 0.375, 0.75, 0.125, 0.75, 0.625, 0.5, 0.875, 0.5, 0.875, 0.75, 0.625, 0.75, 0.375, 0.0, 0.625, 0.0, 0.625, 0.25, 0.375, 0.25, 0.375, 0.25, 0.625, 0.25, 0.625, 0.5, 0.375, 0.5, 0.375, 0.5, 0.625, 0.5, 0.625, 0.75, 0.375, 0.75, 0.375, 0.75, 0.625, 0.75, 0.625, 1.0, 0.375, 1.0, 0.125, 0.5, 0.375, 0.5, 0.375, 0.75, 0.125, 0.75, 0.625, 0.5, 0.875, 0.5, 0.875, 0.75, 0.625, 0.75, 0.375, 0.0, 0.625, 0.0, 0.625, 0.25, 0.375, 0.25, 0.375, 0.25, 0.625, 0.25, 0.625, 0.5, 0.375, 0.5, 0.375, 0.5, 0.625, 0.5, 0.625, 0.75, 0.375, 0.75, 0.375, 0.75, 0.625, 0.75, 0.625, 1.0, 0.375, 1.0, 0.125, 0.5, 0.375, 0.5, 0.375, 0.75, 0.125, 0.75, 0.625, 0.5, 0.875, 0.5, 0.875, 0.75, 0.625, 0.75, 0.375, 0.0, 0.625, 0.0, 0.625, 0.25, 0.375, 0.25, 0.375, 0.25, 0.625, 0.25, 0.625, 0.5, 0.375, 0.5, 0.375, 0.5, 0.625, 0.5, 0.625, 0.75, 0.375, 0.75, 0.375, 0.75, 0.625, 0.75, 0.625, 1.0, 0.375, 1.0, 0.125, 0.5, 0.375, 0.5, 0.375, 0.75, 0.125, 0.75, 0.625, 0.5, 0.875, 0.5, 0.875, 0.75, 0.625, 0.75, 0.375, 0.0, 0.625, 0.0, 0.625, 0.25, 0.375, 0.25, 0.375, 0.25, 0.625, 0.25, 0.625, 0.5, 0.375, 0.5, 0.375, 0.5, 0.625, 0.5, 0.625, 0.75, 0.375, 0.75, 0.375, 0.75, 0.625, 0.75, 0.625, 1.0, 0.375, 1.0, 0.125, 0.5, 0.375, 0.5, 0.375, 0.75, 0.125, 0.75, 0.625, 0.5, 0.875, 0.5, 0.875, 0.75, 0.625, 0.75, 0.375, 0.0, 0.625, 0.0, 0.625, 0.25, 0.375, 0.25, 0.375, 0.25, 0.625, 0.25, 0.625, 0.5, 0.375, 0.5, 0.375, 0.5, 0.625, 0.5, 0.625, 0.75, 0.375, 0.75, 0.375, 0.75, 0.625, 0.75, 0.625, 1.0, 0.375, 1.0, 0.125, 0.5, 0.375, 0.5, 0.375, 0.75, 0.125, 0.75, 0.625, 0.5, 0.875, 0.5, 0.875, 0.75, 0.625, 0.75, 0.375, 0.0, 0.625, 0.0, 0.625, 0.25, 0.375, 0.25, 0.375, 0.25, 0.625, 0.25, 0.625, 0.5, 0.375, 0.5, 0.375, 0.5, 0.625, 0.5, 0.625, 0.75, 0.375, 0.75, 0.375, 0.75, 0.625, 0.75, 0.625, 1.0, 0.375, 1.0, 0.125, 0.5, 0.375, 0.5, 0.375, 0.75, 0.125, 0.75, 0.625, 0.5, 0.875, 0.5, 0.875, 0.75, 0.625, 0.75, 0.375, 0.0, 0.625, 0.0, 0.625, 0.25, 0.375, 0.25, 0.375, 0.25, 0.625, 0.25, 0.625, 0.5, 0.375, 0.5, 0.375, 0.5, 0.625, 0.5, 0.625, 0.75, 0.375, 0.75, 0.375, 0.75, 0.625, 0.75, 0.625, 1.0, 0.375, 1.0, 0.125, 0.5, 0.375, 0.5, 0.375, 0.75, 0.125, 0.75, 0.625, 0.5, 0.875, 0.5, 0.875, 0.75, 0.625, 0.75, 0.375, 0.0, 0.625, 0.0, 0.625, 0.25, 0.375, 0.25, 0.375, 0.25, 0.625, 0.25, 0.625, 0.5, 0.375, 0.5, 0.375, 0.5, 0.625, 0.5, 0.625, 0.75, 0.375, 0.75, 0.375, 0.75, 0.625, 0.75, 0.625, 1.0, 0.375, 1.0, 0.125, 0.5, 0.375, 0.5, 0.375, 0.75, 0.125, 0.75, 0.625, 0.5, 0.875, 0.5, 0.875, 0.75, 0.625, 0.75, 0.375, 0.0, 0.625, 0.0, 0.625, 0.25, 0.375, 0.25, 0.375, 0.25, 0.625, 0.25, 0.625, 0.5, 0.375, 0.5, 0.375, 0.5, 0.625, 0.5, 0.625, 0.75, 0.375, 0.75, 0.375, 0.75, 0.625, 0.75, 0.625, 1.0, 0.375, 1.0, 0.125, 0.5, 0.375, 0.5, 0.375, 0.75, 0.125, 0.75, 0.625, 0.5, 0.875, 0.5, 0.875, 0.75, 0.625, 0.75, 0.375, 0.0, 0.625, 0.0, 0.625, 0.25, 0.375, 0.25, 0.375, 0.25, 0.625, 0.25, 0.625, 0.5, 0.375, 0.5, 0.375, 0.5, 0.625, 0.5, 0.625, 0.75, 0.375, 0.75, 0.375, 0.75, 0.625, 0.75, 0.625, 1.0, 0.375, 1.0, 0.125, 0.5, 0.375, 0.5, 0.375, 0.75, 0.125, 0.75, 0.625, 0.5, 0.875, 0.5, 0.875, 0.75, 0.625, 0.75, 0.375, 0.0, 0.625, 0.0, 0.625, 0.25, 0.375, 0.25, 0.375, 0.25, 0.625, 0.25, 0.625, 0.5, 0.375, 0.5, 0.375, 0.5, 0.625, 0.5, 0.625, 0.75, 0.375, 0.75, 0.375, 0.75, 0.625, 0.75, 0.625, 1.0, 0.375, 1.0, 0.125, 0.5, 0.375, 0.5, 0.375, 0.75, 0.125, 0.75, 0.625, 0.5, 0.875, 0.5, 0.875, 0.75, 0.625, 0.75, 0.375, 0.0, 0.625, 0.0, 0.625, 0.25, 0.375, 0.25, 0.375, 0.25, 0.625, 0.25, 0.625, 0.5, 0.375, 0.5, 0.375, 0.5, 0.625, 0.5, 0.625, 0.75, 0.375, 0.75, 0.375, 0.75, 0.625, 0.75, 0.625, 1.0, 0.375, 1.0, 0.125, 0.5, 0.375, 0.5, 0.375, 0.75, 0.125, 0.75, 0.625, 0.5, 0.875, 0.5, 0.875, 0.75, 0.625, 0.75, 0.375, 0.0, 0.625, 0.0, 0.625, 0.25, 0.375, 0.25, 0.375, 0.25, 0.625, 0.25, 0.625, 0.5, 0.375, 0.5, 0.375, 0.5, 0.625, 0.5, 0.625, 0.75, 0.375, 0.75, 0.375, 0.75, 0.625, 0.75, 0.625, 1.0, 0.375, 1.0, 0.125, 0.5, 0.375, 0.5, 0.375, 0.75, 0.125, 0.75, 0.625, 0.5, 0.875, 0.5, 0.875, 0.75, 0.625, 0.75, 0.375, 0.0, 0.625, 0.0, 0.625, 0.25, 0.375, 0.25, 0.375, 0.25, 0.625, 0.25, 0.625, 0.5, 0.375, 0.5, 0.375, 0.5, 0.625, 0.5, 0.625, 0.75, 0.375, 0.75, 0.375, 0.75, 0.625, 0.75, 0.625, 1.0, 0.375, 1.0, 0.125, 0.5, 0.375, 0.5, 0.375, 0.75, 0.125, 0.75, 0.625, 0.5, 0.875, 0.5, 0.875, 0.75, 0.625, 0.75, 0.375, 0.0, 0.625, 0.0, 0.625, 0.25, 0.375, 0.25, 0.375, 0.25, 0.625, 0.25, 0.625, 0.5, 0.375, 0.5, 0.375, 0.5, 0.625, 0.5, 0.625, 0.75, 0.375, 0.75, 0.375, 0.75, 0.625, 0.75, 0.625, 1.0, 0.375, 1.0, 0.125, 0.5, 0.375, 0.5, 0.375, 0.75, 0.125, 0.75, 0.625, 0.5, 0.875, 0.5, 0.875, 0.75, 0.625, 0.75, 0.375, 0.0, 0.625, 0.0, 0.625, 0.25, 0.375, 0.25, 0.375, 0.25, 0.625, 0.25, 0.625, 0.5, 0.375, 0.5, 0.375, 0.5, 0.625, 0.5, 0.625, 0.75, 0.375, 0.75, 0.375, 0.75, 0.625, 0.75, 0.625, 1.0, 0.375, 1.0, 0.125, 0.5, 0.375, 0.5, 0.375, 0.75, 0.125, 0.75, 0.625, 0.5, 0.875, 0.5, 0.875, 0.75, 0.625, 0.75, 0.375, 0.0, 0.625, 0.0, 0.625, 0.25, 0.375, 0.25, 0.375, 0.25, 0.625, 0.25, 0.625, 0.5, 0.375, 0.5, 0.375, 0.5, 0.625, 0.5, 0.625, 0.75, 0.375, 0.75, 0.375, 0.75, 0.625, 0.75, 0.625, 1.0, 0.375, 1.0, 0.125, 0.5, 0.375, 0.5, 0.375, 0.75, 0.125, 0.75, 0.625, 0.5, 0.875, 0.5, 0.875, 0.75, 0.625, 0.75, 0.4485, 0.3911, 0.7295, -0.01316, 0.4789, 0.4127, 0.4789, 0.4127, 0.7295, -0.01316, 0.5141, 0.4318, 0.5141, 0.4318, 0.7295, -0.01316, 0.5539, 0.4486, 0.5539, 0.4486, 0.7295, -0.01316, 0.5937, 0.4629, 0.5937, 0.4629, 0.7295, -0.01316, 0.6335, 0.4701, 0.6335, 0.4701, 0.7295, -0.01316, 0.6733, 0.4749, 0.6733, 0.4749, 0.7295, -0.01316, 0.7108, 0.4749, 0.7108, 0.4749, 0.7295, -0.01316, 0.7436, 0.4725, 0.01288, 0.8553, 0.2869, 0.451, 0.03864, 0.8768, 0.03864, 0.8768, 0.2869, 0.451, 0.06909, 0.8983, 0.06909, 0.8983, 0.2869, 0.451, 0.1042, 0.9151, 0.1042, 0.9151, 0.2869, 0.451, 0.144, 0.9318, 0.144, 0.9318, 0.2869, 0.451, 0.1838, 0.9414, 0.1838, 0.9414, 0.2869, 0.451, 0.226, 0.9486, 0.226, 0.9486, 0.2869, 0.451, 0.2658, 0.951, 0.2658, 0.951, 0.2869, 0.451, 0.3033, 0.9486, 0.7319, 0.9031, 0.9801, 0.4725, 0.7623, 0.9246, 0.7623, 0.9246, 0.9801, 0.4725, 0.7998, 0.9438, 0.7998, 0.9438, 0.9801, 0.4725, 0.8349, 0.9605, 0.8349, 0.9605, 0.9801, 0.4725, 0.8747, 0.9725, 0.8747, 0.9725, 0.9801, 0.4725, 0.9145, 0.9821, 0.9145, 0.9821, 0.9801, 0.4725, 0.9543, 0.9868, 0.9543, 0.9868, 0.9801, 0.4725, 0.9895, 0.9868, 0.7178, 0.4749, 0.7319, 0.9892, 0.6827, 0.4773, 0.6827, 0.4773, 0.7319, 0.9892, 0.6429, 0.4844, 0.6429, 0.4844, 0.7319, 0.9892, 0.6007, 0.494, 0.6007, 0.494, 0.7319, 0.9892, 0.5609, 0.5108, 0.5609, 0.5108, 0.7319, 0.9892, 0.5258, 0.5275, 0.5258, 0.5275, 0.7319, 0.9892, 0.4883, 0.549, 0.4883, 0.549, 0.7319, 0.9892, 0.4602, 0.5754, -0.01054, 0.2644, -0.01522, 0.2213, -0.008197, 0.1758, 0.008197, 0.1352, 0.02927, 0.0945, 0.05972, 0.061, 0.09485, 0.03469, 0.1323, 0.01555, 0.1745, 0.005981, 0.219, 0.003589, 0.2611, 0.01077, 0.3009, 0.02512, 0.3384, 0.04904, 0.3665, 0.07775, 0.3899, 0.116, 0.4087, 0.1543, 0.418, 0.1974, 0.4204, 0.2404, 0.411, 0.2859, 0.397, 0.3266, 0.3759, 0.3648, 0.3501, 0.3959, 0.315, 0.4222, 0.2752, 0.4414, 0.2354, 0.4533, 0.1932, 0.4557, 0.1511, 0.451, 0.1112, 0.4366, 0.07611, 0.4127, 0.04333, 0.384, 0.01756, 0.3505, -0.001171, 0.3098, 0.4602, 0.5754, 0.7319, 0.9892, 0.4368, 0.5969, 0.4251, 0.3696, 0.7295, -0.01316, 0.4485, 0.3911, 0.375, 0.0, 0.625, 0.0, 0.625, 0.25, 0.375, 0.25, 0.375, 0.25, 0.625, 0.25, 0.625, 0.5, 0.375, 0.5, 0.375, 0.5, 0.625, 0.5, 0.625, 0.75, 0.375, 0.75, 0.375, 0.75, 0.625, 0.75, 0.625, 1.0, 0.375, 1.0, 0.125, 0.5, 0.375, 0.5, 0.375, 0.75, 0.125, 0.75, 0.625, 0.5, 0.875, 0.5, 0.875, 0.75, 0.625, 0.75, 0.375, 0.0, 0.625, 0.0, 0.625, 0.25, 0.375, 0.25, 0.375, 0.25, 0.625, 0.25, 0.625, 0.5, 0.375, 0.5, 0.375, 0.5, 0.625, 0.5, 0.625, 0.75, 0.375, 0.75, 0.375, 0.75, 0.625, 0.75, 0.625, 1.0, 0.375, 1.0, 0.125, 0.5, 0.375, 0.5, 0.375, 0.75, 0.125, 0.75, 0.625, 0.5, 0.875, 0.5, 0.875, 0.75, 0.625, 0.75, 0.375, 0.0, 0.625, 0.0, 0.625, 0.25, 0.375, 0.25, 0.375, 0.25, 0.625, 0.25, 0.625, 0.5, 0.375, 0.5, 0.375, 0.5, 0.625, 0.5, 0.625, 0.75, 0.375, 0.75, 0.375, 0.75, 0.625, 0.75, 0.625, 1.0, 0.375, 1.0, 0.125, 0.5, 0.375, 0.5, 0.375, 0.75, 0.125, 0.75, 0.625, 0.5, 0.875, 0.5, 0.875, 0.75, 0.625, 0.75, 0.375, 0.0, 0.625, 0.0, 0.625, 0.25, 0.375, 0.25, 0.375, 0.25, 0.625, 0.25, 0.625, 0.5, 0.375, 0.5, 0.375, 0.5, 0.625, 0.5, 0.625, 0.75, 0.375, 0.75, 0.375, 0.75, 0.625, 0.75, 0.625, 1.0, 0.375, 1.0, 0.125, 0.5, 0.375, 0.5, 0.375, 0.75, 0.125, 0.75, 0.625, 0.5, 0.875, 0.5, 0.875, 0.75, 0.625, 0.75, 0.375, 0.0, 0.625, 0.0, 0.625, 0.25, 0.375, 0.25, 0.375, 0.25, 0.625, 0.25, 0.625, 0.5, 0.375, 0.5, 0.375, 0.5, 0.625, 0.5, 0.625, 0.75, 0.375, 0.75, 0.375, 0.75, 0.625, 0.75, 0.625, 1.0, 0.375, 1.0, 0.125, 0.5, 0.375, 0.5, 0.375, 0.75, 0.125, 0.75, 0.625, 0.5, 0.875, 0.5, 0.875, 0.75, 0.625, 0.75, 0.375, 0.0, 0.625, 0.0, 0.625, 0.25, 0.375, 0.25, 0.375, 0.25, 0.625, 0.25, 0.625, 0.5, 0.375, 0.5, 0.375, 0.5, 0.625, 0.5, 0.625, 0.75, 0.375, 0.75, 0.375, 0.75, 0.625, 0.75, 0.625, 1.0, 0.375, 1.0, 0.125, 0.5, 0.375, 0.5, 0.375, 0.75, 0.125, 0.75, 0.625, 0.5, 0.875, 0.5, 0.875, 0.75, 0.625, 0.75, 0.375, 0.0, 0.625, 0.0, 0.625, 0.25, 0.375, 0.25, 0.375, 0.25, 0.625, 0.25, 0.625, 0.5, 0.375, 0.5, 0.375, 0.5, 0.625, 0.5, 0.625, 0.75, 0.375, 0.75, 0.375, 0.75, 0.625, 0.75, 0.625, 1.0, 0.375, 1.0, 0.125, 0.5, 0.375, 0.5, 0.375, 0.75, 0.125, 0.75, 0.625, 0.5, 0.875, 0.5, 0.875, 0.75, 0.625, 0.75, 0.375, 0.0, 0.625, 0.0, 0.625, 0.25, 0.375, 0.25, 0.375, 0.25, 0.625, 0.25, 0.625, 0.5, 0.375, 0.5, 0.375, 0.5, 0.625, 0.5, 0.625, 0.75, 0.375, 0.75, 0.375, 0.75, 0.625, 0.75, 0.625, 1.0, 0.375, 1.0, 0.125, 0.5, 0.375, 0.5, 0.375, 0.75, 0.125, 0.75, 0.625, 0.5, 0.875, 0.5, 0.875, 0.75, 0.625, 0.75, 0.375, 0.0, 0.625, 0.0, 0.625, 0.25, 0.375, 0.25, 0.375, 0.25, 0.625, 0.25, 0.625, 0.5, 0.375, 0.5, 0.375, 0.5, 0.625, 0.5, 0.625, 0.75, 0.375, 0.75, 0.375, 0.75, 0.625, 0.75, 0.625, 1.0, 0.375, 1.0, 0.125, 0.5, 0.375, 0.5, 0.375, 0.75, 0.125, 0.75, 0.625, 0.5, 0.875, 0.5, 0.875, 0.75, 0.625, 0.75, 0.375, 0.0, 0.625, 0.0, 0.625, 0.25, 0.375, 0.25, 0.375, 0.25, 0.625, 0.25, 0.625, 0.5, 0.375, 0.5, 0.375, 0.5, 0.625, 0.5, 0.625, 0.75, 0.375, 0.75, 0.375, 0.75, 0.625, 0.75, 0.625, 1.0, 0.375, 1.0, 0.125, 0.5, 0.375, 0.5, 0.375, 0.75, 0.125, 0.75, 0.625, 0.5, 0.875, 0.5, 0.875, 0.75, 0.625, 0.75, 0.375, 0.0, 0.625, 0.0, 0.625, 0.25, 0.375, 0.25, 0.375, 0.25, 0.625, 0.25, 0.625, 0.5, 0.375, 0.5, 0.375, 0.5, 0.625, 0.5, 0.625, 0.75, 0.375, 0.75, 0.375, 0.75, 0.625, 0.75, 0.625, 1.0, 0.375, 1.0, 0.125, 0.5, 0.375, 0.5, 0.375, 0.75, 0.125, 0.75, 0.625, 0.5, 0.875, 0.5, 0.875, 0.75, 0.625, 0.75, 0.375, 0.0, 0.625, 0.0, 0.625, 0.25, 0.375, 0.25, 0.375, 0.25, 0.625, 0.25, 0.625, 0.5, 0.375, 0.5, 0.375, 0.5, 0.625, 0.5, 0.625, 0.75, 0.375, 0.75, 0.375, 0.75, 0.625, 0.75, 0.625, 1.0, 0.375, 1.0, 0.125, 0.5, 0.375, 0.5, 0.375, 0.75, 0.125, 0.75, 0.625, 0.5, 0.875, 0.5, 0.875, 0.75, 0.625, 0.75, 0.375, 0.0, 0.625, 0.0, 0.625, 0.25, 0.375, 0.25, 0.375, 0.25, 0.625, 0.25, 0.625, 0.5, 0.375, 0.5, 0.375, 0.5, 0.625, 0.5, 0.625, 0.75, 0.375, 0.75, 0.375, 0.75, 0.625, 0.75, 0.625, 1.0, 0.375, 1.0, 0.125, 0.5, 0.375, 0.5, 0.375, 0.75, 0.125, 0.75, 0.625, 0.5, 0.875, 0.5, 0.875, 0.75, 0.625, 0.75, 0.375, 0.0, 0.625, 0.0, 0.625, 0.25, 0.375, 0.25, 0.375, 0.25, 0.625, 0.25, 0.625, 0.5, 0.375, 0.5, 0.375, 0.5, 0.625, 0.5, 0.625, 0.75, 0.375, 0.75, 0.375, 0.75, 0.625, 0.75, 0.625, 1.0, 0.375, 1.0, 0.125, 0.5, 0.375, 0.5, 0.375, 0.75, 0.125, 0.75, 0.625, 0.5, 0.875, 0.5, 0.875, 0.75, 0.625, 0.75, 0.375, 0.0, 0.625, 0.0, 0.625, 0.25, 0.375, 0.25, 0.375, 0.25, 0.625, 0.25, 0.625, 0.5, 0.375, 0.5, 0.375, 0.5, 0.625, 0.5, 0.625, 0.75, 0.375, 0.75, 0.375, 0.75, 0.625, 0.75, 0.625, 1.0, 0.375, 1.0, 0.125, 0.5, 0.375, 0.5, 0.375, 0.75, 0.125, 0.75, 0.625, 0.5, 0.875, 0.5, 0.875, 0.75, 0.625, 0.75, 0.375, 0.0, 0.625, 0.0, 0.625, 0.25, 0.375, 0.25, 0.375, 0.25, 0.625, 0.25, 0.625, 0.5, 0.375, 0.5, 0.375, 0.5, 0.625, 0.5, 0.625, 0.75, 0.375, 0.75, 0.375, 0.75, 0.625, 0.75, 0.625, 1.0, 0.375, 1.0, 0.125, 0.5, 0.375, 0.5, 0.375, 0.75, 0.125, 0.75, 0.625, 0.5, 0.875, 0.5, 0.875, 0.75, 0.625, 0.75, 0.375, 0.0, 0.625, 0.0, 0.625, 0.25, 0.375, 0.25, 0.375, 0.25, 0.625, 0.25, 0.625, 0.5, 0.375, 0.5, 0.375, 0.5, 0.625, 0.5, 0.625, 0.75, 0.375, 0.75, 0.375, 0.75, 0.625, 0.75, 0.625, 1.0, 0.375, 1.0, 0.125, 0.5, 0.375, 0.5, 0.375, 0.75, 0.125, 0.75, 0.625, 0.5, 0.875, 0.5, 0.875, 0.75, 0.625, 0.75, 0.375, 0.0, 0.625, 0.0, 0.625, 0.25, 0.375, 0.25, 0.375, 0.25, 0.625, 0.25, 0.625, 0.5, 0.375, 0.5, 0.375, 0.5, 0.625, 0.5, 0.625, 0.75, 0.375, 0.75, 0.375, 0.75, 0.625, 0.75, 0.625, 1.0, 0.375, 1.0, 0.125, 0.5, 0.375, 0.5, 0.375, 0.75, 0.125, 0.75, 0.625, 0.5, 0.875, 0.5, 0.875, 0.75, 0.625, 0.75, 0.375, 0.0, 0.625, 0.0, 0.625, 0.25, 0.375, 0.25, 0.375, 0.25, 0.625, 0.25, 0.625, 0.5, 0.375, 0.5, 0.375, 0.5, 0.625, 0.5, 0.625, 0.75, 0.375, 0.75, 0.375, 0.75, 0.625, 0.75, 0.625, 1.0, 0.375, 1.0, 0.125, 0.5, 0.375, 0.5, 0.375, 0.75, 0.125, 0.75, 0.625, 0.5, 0.875, 0.5, 0.875, 0.75, 0.625, 0.75, 0.375, 0.0, 0.625, 0.0, 0.625, 0.25, 0.375, 0.25, 0.375, 0.25, 0.625, 0.25, 0.625, 0.5, 0.375, 0.5, 0.375, 0.5, 0.625, 0.5, 0.625, 0.75, 0.375, 0.75, 0.375, 0.75, 0.625, 0.75, 0.625, 1.0, 0.375, 1.0, 0.125, 0.5, 0.375, 0.5, 0.375, 0.75, 0.125, 0.75, 0.625, 0.5, 0.875, 0.5, 0.875, 0.75, 0.625, 0.75, 0.375, 0.0, 0.625, 0.0, 0.625, 0.25, 0.375, 0.25, 0.375, 0.25, 0.625, 0.25, 0.625, 0.5, 0.375, 0.5, 0.375, 0.5, 0.625, 0.5, 0.625, 0.75, 0.375, 0.75, 0.375, 0.75, 0.625, 0.75, 0.625, 1.0, 0.375, 1.0, 0.125, 0.5, 0.375, 0.5, 0.375, 0.75, 0.125, 0.75, 0.625, 0.5, 0.875, 0.5, 0.875, 0.75, 0.625, 0.75, 0.375, 0.0, 0.625, 0.0, 0.625, 0.25, 0.375, 0.25, 0.375, 0.25, 0.625, 0.25, 0.625, 0.5, 0.375, 0.5, 0.375, 0.5, 0.625, 0.5, 0.625, 0.75, 0.375, 0.75, 0.375, 0.75, 0.625, 0.75, 0.625, 1.0, 0.375, 1.0, 0.125, 0.5, 0.375, 0.5, 0.375, 0.75, 0.125, 0.75, 0.625, 0.5, 0.875, 0.5, 0.875, 0.75, 0.625, 0.75, 0.375, 0.0, 0.625, 0.0, 0.625, 0.25, 0.375, 0.25, 0.375, 0.25, 0.625, 0.25, 0.625, 0.5, 0.375, 0.5, 0.375, 0.5, 0.625, 0.5, 0.625, 0.75, 0.375, 0.75, 0.375, 0.75, 0.625, 0.75, 0.625, 1.0, 0.375, 1.0, 0.125, 0.5, 0.375, 0.5, 0.375, 0.75, 0.125, 0.75, 0.625, 0.5, 0.875, 0.5, 0.875, 0.75, 0.625, 0.75, 0.375, 0.0, 0.625, 0.0, 0.625, 0.25, 0.375, 0.25, 0.375, 0.25, 0.625, 0.25, 0.625, 0.5, 0.375, 0.5, 0.375, 0.5, 0.625, 0.5, 0.625, 0.75, 0.375, 0.75, 0.375, 0.75, 0.625, 0.75, 0.625, 1.0, 0.375, 1.0, 0.125, 0.5, 0.375, 0.5, 0.375, 0.75, 0.125, 0.75, 0.625, 0.5, 0.875, 0.5, 0.875, 0.75, 0.625, 0.75, 0.375, 0.0, 0.625, 0.0, 0.625, 0.25, 0.375, 0.25, 0.375, 0.25, 0.625, 0.25, 0.625, 0.5, 0.375, 0.5, 0.375, 0.5, 0.625, 0.5, 0.625, 0.75, 0.375, 0.75, 0.375, 0.75, 0.625, 0.75, 0.625, 1.0, 0.375, 1.0, 0.125, 0.5, 0.375, 0.5, 0.375, 0.75, 0.125, 0.75, 0.625, 0.5, 0.875, 0.5, 0.875, 0.75, 0.625, 0.75, 0.375, 0.0, 0.625, 0.0, 0.625, 0.25, 0.375, 0.25, 0.375, 0.25, 0.625, 0.25, 0.625, 0.5, 0.375, 0.5, 0.375, 0.5, 0.625, 0.5, 0.625, 0.75, 0.375, 0.75, 0.375, 0.75, 0.625, 0.75, 0.625, 1.0, 0.375, 1.0, 0.125, 0.5, 0.375, 0.5, 0.375, 0.75, 0.125, 0.75, 0.625, 0.5, 0.875, 0.5, 0.875, 0.75, 0.625, 0.75, 0.375, 0.0, 0.625, 0.0, 0.625, 0.25, 0.375, 0.25, 0.375, 0.25, 0.625, 0.25, 0.625, 0.5, 0.375, 0.5, 0.375, 0.5, 0.625, 0.5, 0.625, 0.75, 0.375, 0.75, 0.375, 0.75, 0.625, 0.75, 0.625, 1.0, 0.375, 1.0, 0.125, 0.5, 0.375, 0.5, 0.375, 0.75, 0.125, 0.75, 0.625, 0.5, 0.875, 0.5, 0.875, 0.75, 0.625, 0.75, 0.375, 0.0, 0.625, 0.0, 0.625, 0.25, 0.375, 0.25, 0.375, 0.25, 0.625, 0.25, 0.625, 0.5, 0.375, 0.5, 0.375, 0.5, 0.625, 0.5, 0.625, 0.75, 0.375, 0.75, 0.375, 0.75, 0.625, 0.75, 0.625, 1.0, 0.375, 1.0, 0.125, 0.5, 0.375, 0.5, 0.375, 0.75, 0.125, 0.75, 0.625, 0.5, 0.875, 0.5, 0.875, 0.75, 0.625, 0.75, 0.375, 0.0, 0.625, 0.0, 0.625, 0.25, 0.375, 0.25, 0.375, 0.25, 0.625, 0.25, 0.625, 0.5, 0.375, 0.5, 0.375, 0.5, 0.625, 0.5, 0.625, 0.75, 0.375, 0.75, 0.375, 0.75, 0.625, 0.75, 0.625, 1.0, 0.375, 1.0, 0.125, 0.5, 0.375, 0.5, 0.375, 0.75, 0.125, 0.75, 0.625, 0.5, 0.875, 0.5, 0.875, 0.75, 0.625, 0.75, 0.375, 0.0, 0.625, 0.0, 0.625, 0.25, 0.375, 0.25, 0.375, 0.25, 0.625, 0.25, 0.625, 0.5, 0.375, 0.5, 0.375, 0.5, 0.625, 0.5, 0.625, 0.75, 0.375, 0.75, 0.375, 0.75, 0.625, 0.75, 0.625, 1.0, 0.375, 1.0, 0.125, 0.5, 0.375, 0.5, 0.375, 0.75, 0.125, 0.75, 0.625, 0.5, 0.875, 0.5, 0.875, 0.75, 0.625, 0.75, 0.375, 0.0, 0.625, 0.0, 0.625, 0.25, 0.375, 0.25, 0.375, 0.25, 0.625, 0.25, 0.625, 0.5, 0.375, 0.5, 0.375, 0.5, 0.625, 0.5, 0.625, 0.75, 0.375, 0.75, 0.375, 0.75, 0.625, 0.75, 0.625, 1.0, 0.375, 1.0, 0.125, 0.5, 0.375, 0.5, 0.375, 0.75, 0.125, 0.75, 0.625, 0.5, 0.875, 0.5, 0.875, 0.75, 0.625, 0.75, 0.375, 0.0, 0.625, 0.0, 0.625, 0.25, 0.375, 0.25, 0.375, 0.25, 0.625, 0.25, 0.625, 0.5, 0.375, 0.5, 0.375, 0.5, 0.625, 0.5, 0.625, 0.75, 0.375, 0.75, 0.375, 0.75, 0.625, 0.75, 0.625, 1.0, 0.375, 1.0, 0.125, 0.5, 0.375, 0.5, 0.375, 0.75, 0.125, 0.75, 0.625, 0.5, 0.875, 0.5, 0.875, 0.75, 0.625, 0.75, 0.375, 0.0, 0.625, 0.0, 0.625, 0.25, 0.375, 0.25, 0.375, 0.25, 0.625, 0.25, 0.625, 0.5, 0.375, 0.5, 0.375, 0.5, 0.625, 0.5, 0.625, 0.75, 0.375, 0.75, 0.375, 0.75, 0.625, 0.75, 0.625, 1.0, 0.375, 1.0, 0.125, 0.5, 0.375, 0.5, 0.375, 0.75, 0.125, 0.75, 0.625, 0.5, 0.875, 0.5, 0.875, 0.75, 0.625, 0.75, 0.375, 0.0, 0.625, 0.0, 0.625, 0.25, 0.375, 0.25, 0.375, 0.25, 0.625, 0.25, 0.625, 0.5, 0.375, 0.5, 0.375, 0.5, 0.625, 0.5, 0.625, 0.75, 0.375, 0.75, 0.375, 0.75, 0.625, 0.75, 0.625, 1.0, 0.375, 1.0, 0.125, 0.5, 0.375, 0.5, 0.375, 0.75, 0.125, 0.75, 0.625, 0.5, 0.875, 0.5, 0.875, 0.75, 0.625, 0.75, 0.375, 0.0, 0.625, 0.0, 0.625, 0.25, 0.375, 0.25, 0.375, 0.25, 0.625, 0.25, 0.625, 0.5, 0.375, 0.5, 0.375, 0.5, 0.625, 0.5, 0.625, 0.75, 0.375, 0.75, 0.375, 0.75, 0.625, 0.75, 0.625, 1.0, 0.375, 1.0, 0.125, 0.5, 0.375, 0.5, 0.375, 0.75, 0.125, 0.75, 0.625, 0.5, 0.875, 0.5, 0.875, 0.75, 0.625, 0.75, 0.375, 0.0, 0.625, 0.0, 0.625, 0.25, 0.375, 0.25, 0.375, 0.25, 0.625, 0.25, 0.625, 0.5, 0.375, 0.5, 0.375, 0.5, 0.625, 0.5, 0.625, 0.75, 0.375, 0.75, 0.375, 0.75, 0.625, 0.75, 0.625, 1.0, 0.375, 1.0, 0.125, 0.5, 0.375, 0.5, 0.375, 0.75, 0.125, 0.75, 0.625, 0.5, 0.875, 0.5, 0.875, 0.75, 0.625, 0.75, 0.375, 0.0, 0.625, 0.0, 0.625, 0.25, 0.375, 0.25, 0.375, 0.25, 0.625, 0.25, 0.625, 0.5, 0.375, 0.5, 0.375, 0.5, 0.625, 0.5, 0.625, 0.75, 0.375, 0.75, 0.375, 0.75, 0.625, 0.75, 0.625, 1.0, 0.375, 1.0, 0.125, 0.5, 0.375, 0.5, 0.375, 0.75, 0.125, 0.75, 0.625, 0.5, 0.875, 0.5, 0.875, 0.75, 0.625, 0.75, 0.375, 0.0, 0.625, 0.0, 0.625, 0.25, 0.375, 0.25, 0.375, 0.25, 0.625, 0.25, 0.625, 0.5, 0.375, 0.5, 0.375, 0.5, 0.625, 0.5, 0.625, 0.75, 0.375, 0.75, 0.375, 0.75, 0.625, 0.75, 0.625, 1.0, 0.375, 1.0, 0.125, 0.5, 0.375, 0.5, 0.375, 0.75, 0.125, 0.75, 0.625, 0.5, 0.875, 0.5, 0.875, 0.75, 0.625, 0.75, 0.375, 0.0, 0.625, 0.0, 0.625, 0.25, 0.375, 0.25, 0.375, 0.25, 0.625, 0.25, 0.625, 0.5, 0.375, 0.5, 0.375, 0.5, 0.625, 0.5, 0.625, 0.75, 0.375, 0.75, 0.375, 0.75, 0.625, 0.75, 0.625, 1.0, 0.375, 1.0, 0.125, 0.5, 0.375, 0.5, 0.375, 0.75, 0.125, 0.75, 0.625, 0.5, 0.875, 0.5, 0.875, 0.75, 0.625, 0.75, 0.375, 0.0, 0.625, 0.0, 0.625, 0.25, 0.375, 0.25, 0.375, 0.25, 0.625, 0.25, 0.625, 0.5, 0.375, 0.5, 0.375, 0.5, 0.625, 0.5, 0.625, 0.75, 0.375, 0.75, 0.375, 0.75, 0.625, 0.75, 0.625, 1.0, 0.375, 1.0, 0.125, 0.5, 0.375, 0.5, 0.375, 0.75, 0.125, 0.75, 0.625, 0.5, 0.875, 0.5, 0.875, 0.75, 0.625, 0.75, 0.375, 0.0, 0.625, 0.0, 0.625, 0.25, 0.375, 0.25, 0.375, 0.25, 0.625, 0.25, 0.625, 0.5, 0.375, 0.5, 0.375, 0.5, 0.625, 0.5, 0.625, 0.75, 0.375, 0.75, 0.375, 0.75, 0.625, 0.75, 0.625, 1.0, 0.375, 1.0, 0.125, 0.5, 0.375, 0.5, 0.375, 0.75, 0.125, 0.75, 0.625, 0.5, 0.875, 0.5, 0.875, 0.75, 0.625, 0.75, 0.375, 0.0, 0.625, 0.0, 0.625, 0.25, 0.375, 0.25, 0.375, 0.25, 0.625, 0.25, 0.625, 0.5, 0.375, 0.5, 0.375, 0.5, 0.625, 0.5, 0.625, 0.75, 0.375, 0.75, 0.375, 0.75, 0.625, 0.75, 0.625, 1.0, 0.375, 1.0, 0.125, 0.5, 0.375, 0.5, 0.375, 0.75, 0.125, 0.75, 0.625, 0.5, 0.875, 0.5, 0.875, 0.75, 0.625, 0.75, 0.375, 0.0, 0.625, 0.0, 0.625, 0.0625, 0.5, 0.0625, 0.5, 0.1875, 0.625, 0.1875, 0.625, 0.25, 0.375, 0.25, 0.375, 0.25, 0.625, 0.25, 0.625, 0.5, 0.375, 0.5, 0.375, 0.5, 0.625, 0.5, 0.625, 0.5625, 0.5, 0.5625, 0.5, 0.6875, 0.625, 0.6875, 0.625, 0.75, 0.375, 0.75, 0.375, 0.75, 0.625, 0.75, 0.625, 1.0, 0.375, 1.0, 0.125, 0.5, 0.375, 0.5, 0.375, 0.75, 0.125, 0.75, 0.625, 0.5, 0.875, 0.5, 0.875, 0.5625, 0.625, 0.5625, 0.375, 0.3, 0.375, 0.45, 0.5625, 0.45, 0.5625, 0.3, 0.625, 0.6875, 0.875, 0.6875, 0.875, 0.75, 0.625, 0.75, 0.175, 0.75, 0.325, 0.75, 0.325, 0.5, 0.175, 0.5, 0.375, 0.8, 0.375, 0.95, 0.5625, 0.95, 0.5625, 0.8, 0.375, 0.0, 0.625, 0.0, 0.625, 0.25, 0.375, 0.25, 0.375, 0.25, 0.625, 0.25, 0.625, 0.5, 0.375, 0.5, 0.375, 0.5, 0.625, 0.5, 0.625, 0.75, 0.375, 0.75, 0.375, 0.75, 0.625, 0.75, 0.625, 1.0, 0.375, 1.0, 0.125, 0.5, 0.375, 0.5, 0.375, 0.75, 0.125, 0.75, 0.625, 0.5, 0.875, 0.5, 0.875, 0.75, 0.625, 0.75, 0.375, 0.0, 0.625, 0.0, 0.625, 0.25, 0.375, 0.25, 0.375, 0.25, 0.625, 0.25, 0.625, 0.5, 0.375, 0.5, 0.375, 0.5, 0.625, 0.5, 0.625, 0.75, 0.375, 0.75, 0.375, 0.75, 0.625, 0.75, 0.625, 1.0, 0.375, 1.0, 0.125, 0.5, 0.375, 0.5, 0.375, 0.75, 0.125, 0.75, 0.625, 0.5, 0.875, 0.5, 0.875, 0.75, 0.625, 0.75, 0.375, 0.0, 0.625, 0.0, 0.625, 0.25, 0.375, 0.25, 0.375, 0.25, 0.625, 0.25, 0.625, 0.5, 0.375, 0.5, 0.375, 0.5, 0.625, 0.5, 0.625, 0.75, 0.375, 0.75, 0.375, 0.75, 0.625, 0.75, 0.625, 1.0, 0.375, 1.0, 0.125, 0.5, 0.375, 0.5, 0.375, 0.75, 0.125, 0.75, 0.625, 0.5, 0.875, 0.5, 0.875, 0.75, 0.625, 0.75, 0.375, 0.0, 0.625, 0.0, 0.625, 0.25, 0.375, 0.25, 0.375, 0.25, 0.625, 0.25, 0.625, 0.5, 0.375, 0.5, 0.375, 0.5, 0.625, 0.5, 0.625, 0.75, 0.375, 0.75, 0.375, 0.75, 0.625, 0.75, 0.625, 1.0, 0.375, 1.0, 0.125, 0.5, 0.375, 0.5, 0.375, 0.75, 0.125, 0.75, 0.625, 0.5, 0.875, 0.5, 0.875, 0.75, 0.625, 0.75, 0.375, 0.0, 0.625, 0.0, 0.625, 0.25, 0.375, 0.25, 0.375, 0.25, 0.625, 0.25, 0.625, 0.5, 0.375, 0.5, 0.375, 0.5, 0.625, 0.5, 0.625, 0.75, 0.375, 0.75, 0.375, 0.75, 0.625, 0.75, 0.625, 1.0, 0.375, 1.0, 0.125, 0.5, 0.375, 0.5, 0.375, 0.75, 0.125, 0.75, 0.625, 0.5, 0.875, 0.5, 0.875, 0.75, 0.625, 0.75, 0.375, 0.0, 0.625, 0.0, 0.625, 0.25, 0.375, 0.25, 0.375, 0.25, 0.625, 0.25, 0.625, 0.5, 0.375, 0.5, 0.375, 0.5, 0.625, 0.5, 0.625, 0.75, 0.375, 0.75, 0.375, 0.75, 0.625, 0.75, 0.625, 1.0, 0.375, 1.0, 0.125, 0.5, 0.375, 0.5, 0.375, 0.75, 0.125, 0.75, 0.625, 0.5, 0.875, 0.5, 0.875, 0.75, 0.625, 0.75])
me_cube_006.materials.append(mat_wall)
me_cube_006.materials.append(mat_wallbase)
me_cube_006.materials.append(mat_roof)
me_cube_006.use_remesh_fix_poles = True
me_cube_006.use_remesh_preserve_attributes = False
me_cube_006.use_mirror_vertex_groups = False
me_cube_006.update()

# ---- objects
ob_tower03 = bpy.data.objects.new('Tower03', me_cube_006)

# ---- transforms, parenting, visibility, modifiers, constraints
ob_tower03.location = (55.0, 5.0, 20.0)
ob_tower03.rotation_euler = (0.0, 3.142, 0.0)
ob_tower03.scale = (5.0, 5.0, 20.0)
ob_tower03.lineart.crease_threshold = 0.0

# ---- collection membership
scene.collection.objects.link(ob_tower03)

# ---- scene / render settings (as saved in the file)
scene.frame_start = 1; scene.frame_end = 250; scene.frame_set(0)
scene.render.engine = 'BLENDER_EEVEE_NEXT'
scene.render.pixel_aspect_x = 10.0
scene.render.pixel_aspect_y = 10.0
scene.cycles.use_denoising = False
scene.cycles.samples = 128
scene.cycles.sampling_pattern = 'TABULATED_SOBOL'
scene.cycles.use_adaptive_sampling = False
scene.cycles.use_light_tree = False
scene.view_settings.view_transform = 'Filmic'
bpy.context.view_layer.update()

# ---- added for rendering (the .blend has no active camera and no usable light): camera, sun
cam_auto = bpy.data.cameras.new('AutoCamera')
cam_auto.lens = 50.0
cam_auto.sensor_width = 36.0
cam_auto.clip_end = 1972.25
ob_auto_camera = bpy.data.objects.new('AutoCamera', cam_auto)
scene.collection.objects.link(ob_auto_camera)
ob_auto_camera.location = (192.38, -104.855, 129.404)
ob_auto_camera.rotation_euler = (1.09748, -7.21219e-08, 0.694738)
scene.camera = ob_auto_camera
light_auto_sun = bpy.data.lights.new('AutoSun', 'SUN')
light_auto_sun.energy = 3.0
light_auto_sun.angle = 0.0523599
ob_auto_sun = bpy.data.objects.new('AutoSun', light_auto_sun)
scene.collection.objects.link(ob_auto_sun)
ob_auto_sun.rotation_euler = (0.872665, 0.174533, 0.523599)
bpy.context.view_layer.update()
